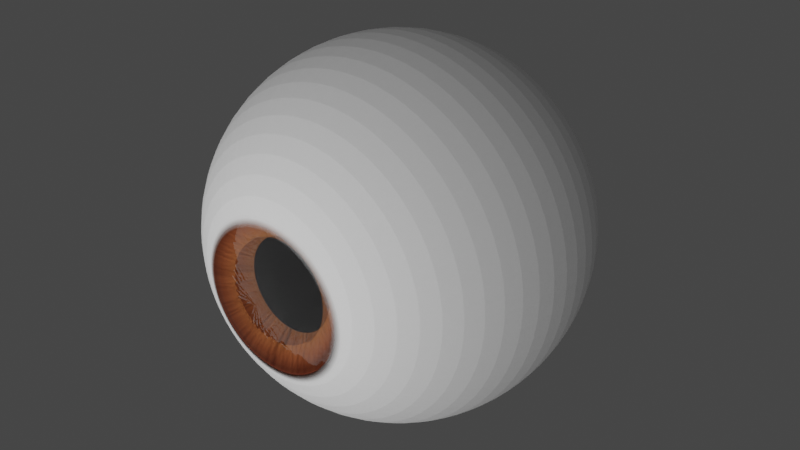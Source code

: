 # Source: 2022.10.07__2.blend  (saved by Blender 3.3.6; exported with 4.5.12 LTS)
import bpy
from mathutils import Matrix  # noqa: F401  (used for matrix-valued properties, if any)

bpy.ops.wm.read_factory_settings(use_empty=True)
scene = bpy.context.scene
scene.name = 'Scene'

# ---- collections
col_collection = bpy.data.collections.new('Collection'); scene.collection.children.link(col_collection)

# ---- materials (node trees are filled in below, after node groups)
mat_eye_outter = bpy.data.materials.new('Eye_Outter')
mat_eye_inner = bpy.data.materials.new('Eye_Inner')
mat_eye_inner.alpha_threshold = 0.0
mat_eye_inner.roughness = 0.5
mat_eye_inner.line_color = (0.0, 0.0, 0.0, 1.0)
mat_eye_black = bpy.data.materials.new('Eye_Black')

# ---- material node trees
mat_eye_outter.use_nodes = True; mat_eye_outter.node_tree.nodes.clear()
_N = mat_eye_outter.node_tree.nodes; _L = mat_eye_outter.node_tree.links
n0 = _N.new('ShaderNodeOutputMaterial'); n0.name = 'Material Output'; n0.location = (357, 306)
n1 = _N.new('ShaderNodeMixShader'); n1.name = 'Mix Shader'; n1.location = (-203, 54)
n2 = _N.new('ShaderNodeBsdfGlass'); n2.name = 'Glass BSDF'; n2.location = (-394, 10)
n2.distribution = 'BECKMANN'
n2.inputs[2].default_value = 1.45
n3 = _N.new('ShaderNodeBsdfTransparent'); n3.name = 'Transparent BSDF'; n3.location = (-384, 113)
n4 = _N.new('ShaderNodeBsdfPrincipled'); n4.name = 'Principled BSDF'; n4.location = (-312, 350)
n4.hide = True
n4.distribution = 'GGX'
n4.subsurface_method = 'RANDOM_WALK_SKIN'
n4.inputs[0].default_value = (1.0, 1.0, 1.0, 1.0)
n4.inputs[3].default_value = 1.45
n4.inputs[27].default_value = (0.0, 0.0, 0.0, 1.0)
n4.inputs[28].default_value = 1.0
n5 = _N.new('ShaderNodeTexCoord'); n5.name = 'Texture Coordinate'; n5.location = (-932, 685)
n6 = _N.new('ShaderNodeMapping'); n6.name = 'Mapping'; n6.location = (-752, 685)
n6.inputs[1].default_value = (-0.5, -0.5, 0.0)
n7 = _N.new('ShaderNodeTexGradient'); n7.name = 'Gradient Texture'; n7.location = (-570, 683)
n7.gradient_type = 'SPHERICAL'
n8 = _N.new('ShaderNodeMixShader'); n8.name = 'Mix Shader.001'; n8.location = (127, 297)
n9 = _N.new('ShaderNodeValToRGB'); n9.name = 'ColorRamp'; n9.location = (-290, 742)
while len(n9.color_ramp.elements) > 1: n9.color_ramp.elements.remove(n9.color_ramp.elements[-1])
n9.color_ramp.elements[0].position = 0.89; n9.color_ramp.elements[0].color = (0.0, 0.0, 0.0, 1.0)
_e = n9.color_ramp.elements.new(0.9); _e.color = (1.0, 1.0, 1.0, 1.0)
_L.new(n2.outputs[0], n1.inputs[2])
_L.new(n3.outputs[0], n1.inputs[1])
_L.new(n1.outputs[0], n8.inputs[2])
_L.new(n4.outputs[0], n8.inputs[1])
_L.new(n9.outputs[0], n8.inputs[0])
_L.new(n7.outputs[0], n9.inputs[0])
_L.new(n6.outputs[0], n7.inputs[0])
_L.new(n5.outputs[2], n6.inputs[0])
_L.new(n8.outputs[0], n0.inputs[0])
n0.is_active_output = True
mat_eye_inner.use_nodes = True; mat_eye_inner.node_tree.nodes.clear()
_N = mat_eye_inner.node_tree.nodes; _L = mat_eye_inner.node_tree.links
n0 = _N.new('ShaderNodeTexCoord'); n0.name = 'Texture Coordinate.001'; n0.location = (-819, 693)
n0.hide = True
n1 = _N.new('ShaderNodeTexGradient'); n1.name = 'Gradient Texture.001'; n1.location = (-452, 611)
n1.gradient_type = 'SPHERICAL'
n2 = _N.new('ShaderNodeValToRGB'); n2.name = 'ColorRamp.001'; n2.location = (-179, 654)
while len(n2.color_ramp.elements) > 1: n2.color_ramp.elements.remove(n2.color_ramp.elements[-1])
n2.color_ramp.elements[0].position = 0.3318; n2.color_ramp.elements[0].color = (1.0, 0.2201, 0.1039, 1.0)
_e = n2.color_ramp.elements.new(0.7273); _e.color = (0.1801, 0.07499, 0.01845, 1.0)
n3 = _N.new('ShaderNodeTexNoise'); n3.name = 'Noise Texture'; n3.location = (-217, 200)
n3.inputs[2].default_value = 68.3
n4 = _N.new('ShaderNodeTexCoord'); n4.name = 'Texture Coordinate'; n4.location = (-814, 275)
n4.hide = True
n5 = _N.new('ShaderNodeTexGradient'); n5.name = 'Gradient Texture'; n5.location = (-446, 193)
n5.gradient_type = 'RADIAL'
n6 = _N.new('ShaderNodeValToRGB'); n6.name = 'ColorRamp'; n6.location = (-15, 208)
while len(n6.color_ramp.elements) > 1: n6.color_ramp.elements.remove(n6.color_ramp.elements[-1])
n6.color_ramp.elements[0].position = 0.2636; n6.color_ramp.elements[0].color = (0.0, 0.0, 0.0, 1.0)
_e = n6.color_ramp.elements.new(0.7273); _e.color = (1.0, 1.0, 1.0, 1.0)
n7 = _N.new('ShaderNodeMapping'); n7.name = 'Mapping'; n7.location = (-634, 275)
n7.inputs[1].default_value = (-0.5, -0.5, 0.0)
n8 = _N.new('ShaderNodeTexCoord'); n8.name = 'Texture Coordinate.002'; n8.location = (-823, -130)
n8.hide = True
n9 = _N.new('ShaderNodeMapping'); n9.name = 'Mapping.002'; n9.location = (-643, -130)
n9.inputs[1].default_value = (-0.5, -0.5, 0.0)
n10 = _N.new('ShaderNodeMapping'); n10.name = 'Mapping.001'; n10.location = (-639, 693)
n10.inputs[1].default_value = (-0.5, -0.5, 0.0)
n11 = _N.new('ShaderNodeMix'); n11.name = 'Mix'; n11.location = (271, 480)
n11.data_type = 'RGBA'
n11.blend_type = 'OVERLAY'
n12 = _N.new('ShaderNodeTexGradient'); n12.name = 'Gradient Texture.002'; n12.location = (-456, -211)
n12.gradient_type = 'SPHERICAL'
n13 = _N.new('ShaderNodeValToRGB'); n13.name = 'ColorRamp.002'; n13.location = (-226, -187)
while len(n13.color_ramp.elements) > 1: n13.color_ramp.elements.remove(n13.color_ramp.elements[-1])
n13.color_ramp.elements[0].position = 0.5392; n13.color_ramp.elements[0].color = (0.0, 0.0, 0.0, 1.0)
_e = n13.color_ramp.elements.new(0.75); _e.color = (1.0, 1.0, 1.0, 1.0)
n14 = _N.new('ShaderNodeMix'); n14.name = 'Mix.001'; n14.location = (445, 19)
n14.data_type = 'RGBA'
n14.blend_type = 'MULTIPLY'
n14.inputs[0].default_value = 0.9
n15 = _N.new('ShaderNodeOutputMaterial'); n15.name = 'Material Output'; n15.location = (891, 187)
_L.new(n5.outputs[0], n3.inputs[0])
_L.new(n3.outputs[0], n6.inputs[0])
_L.new(n7.outputs[0], n5.inputs[0])
_L.new(n4.outputs[2], n7.inputs[0])
_L.new(n10.outputs[0], n1.inputs[0])
_L.new(n0.outputs[2], n10.inputs[0])
_L.new(n1.outputs[0], n2.inputs[0])
_L.new(n6.outputs[0], n11.inputs[7])
_L.new(n2.outputs[0], n11.inputs[6])
_L.new(n9.outputs[0], n12.inputs[0])
_L.new(n8.outputs[2], n9.inputs[0])
_L.new(n12.outputs[0], n13.inputs[0])
_L.new(n11.outputs[2], n14.inputs[6])
_L.new(n13.outputs[0], n14.inputs[7])
_L.new(n14.outputs[2], n15.inputs[0])
n15.is_active_output = True
mat_eye_black.use_nodes = True; mat_eye_black.node_tree.nodes.clear()
_N = mat_eye_black.node_tree.nodes; _L = mat_eye_black.node_tree.links
n0 = _N.new('ShaderNodeOutputMaterial'); n0.name = 'Material Output'; n0.location = (158, 313)
n0.is_active_output = True

# ---- world
world_world = bpy.data.worlds.new('World'); scene.world = world_world
world_world.use_nodes = True; world_world.node_tree.nodes.clear()
_N = world_world.node_tree.nodes; _L = world_world.node_tree.links
n0 = _N.new('ShaderNodeOutputWorld'); n0.name = 'World Output'; n0.location = (300, 300)
n1 = _N.new('ShaderNodeBackground'); n1.name = 'Background'; n1.location = (10, 300)
n1.inputs[0].default_value = (0.05088, 0.05088, 0.05088, 1.0)
_L.new(n1.outputs[0], n0.inputs[0])
n0.is_active_output = True
world_world.color = (0.05088, 0.05088, 0.05088)
world_world.use_sun_shadow = False
world_world.sun_shadow_jitter_overblur = 0.0

# ---- lights
light_point = bpy.data.lights.new('Point', 'POINT')
light_point.transmission_factor = 0.0
light_point.energy = 1000.0
light_point.shadow_soft_size = 5.0
light_point.shadow_maximum_resolution = 0.006
light_point.use_absolute_resolution = True

# ---- meshes
me_sphere = bpy.data.meshes.new('Sphere')
me_sphere.from_pydata([(0.0, 0.5556, 0.8315), (0.0, 0.8315, 0.5556), (0.0, 0.9808, 0.1951), (0.0, 1.0, 0.0), (0.0, 0.9808, -0.1951), (0.0, 0.8315, -0.5556), (0.03806, 0.1913, 0.9808), (0.07466, 0.3753, 0.9239), (0.1084, 0.5449, 0.8315), (0.1379, 0.6935, 0.7071), (0.1622, 0.8155, 0.5556), (0.1802, 0.9061, 0.3827), (0.1913, 0.9619, 0.1951), (0.1951, 0.9808, 0.0), (0.1913, 0.9619, -0.1951), (0.1802, 0.9061, -0.3827), (0.1622, 0.8155, -0.5556), (0.1379, 0.6935, -0.7071), (0.1084, 0.5449, -0.8315), (0.07466, 0.3753, -0.9239), (0.03806, 0.1913, -0.9808), (0.07466, 0.1802, 0.9808), (0.1464, 0.3536, 0.9239), (0.2126, 0.5133, 0.8315), (0.2706, 0.6533, 0.7071), (0.3182, 0.7682, 0.5556), (0.3536, 0.8536, 0.3827), (0.3753, 0.9061, 0.1951), (0.3827, 0.9239, 0.0), (0.3753, 0.9061, -0.1951), (0.3536, 0.8536, -0.3827), (0.3182, 0.7682, -0.5556), (0.2706, 0.6533, -0.7071), (0.2126, 0.5133, -0.8315), (0.1464, 0.3536, -0.9239), (0.07466, 0.1802, -0.9808), (0.1084, 0.1622, 0.9808), (0.2126, 0.3182, 0.9239), (0.3087, 0.4619, 0.8315), (0.3928, 0.5879, 0.7071), (0.4619, 0.6913, 0.5556), (0.5133, 0.7682, 0.3827), (0.5449, 0.8155, 0.1951), (0.5556, 0.8315, 0.0), (0.5449, 0.8155, -0.1951), (0.5133, 0.7682, -0.3827), (0.4619, 0.6913, -0.5556), (0.3928, 0.5879, -0.7071), (0.3087, 0.4619, -0.8315), (0.2126, 0.3182, -0.9239), (0.1084, 0.1622, -0.9808), (0.1379, 0.1379, 0.9808), (0.2706, 0.2706, 0.9239), (0.3928, 0.3928, 0.8315), (0.5, 0.5, 0.7071), (0.5879, 0.5879, 0.5556), (0.6533, 0.6533, 0.3827), (0.6935, 0.6935, 0.1951), (0.7071, 0.7071, 0.0), (0.6935, 0.6935, -0.1951), (0.6533, 0.6533, -0.3827), (0.5879, 0.5879, -0.5556), (0.5, 0.5, -0.7071), (0.3928, 0.3928, -0.8315), (0.2706, 0.2706, -0.9239), (0.1379, 0.1379, -0.9808), (0.1622, 0.1084, 0.9808), (0.3182, 0.2126, 0.9239), (0.4619, 0.3087, 0.8315), (0.5879, 0.3928, 0.7071), (0.6913, 0.4619, 0.5556), (0.7682, 0.5133, 0.3827), (0.8155, 0.5449, 0.1951), (0.8315, 0.5556, 0.0), (0.8155, 0.5449, -0.1951), (0.7682, 0.5133, -0.3827), (0.6913, 0.4619, -0.5556), (0.5879, 0.3928, -0.7071), (0.4619, 0.3087, -0.8315), (0.3182, 0.2126, -0.9239), (0.1622, 0.1084, -0.9808), (0.0, 0.0, 1.0), (0.1802, 0.07466, 0.9808), (0.3536, 0.1464, 0.9239), (0.5133, 0.2126, 0.8315), (0.6533, 0.2706, 0.7071), (0.7682, 0.3182, 0.5556), (0.8536, 0.3536, 0.3827), (0.9061, 0.3753, 0.1951), (0.9239, 0.3827, 0.0), (0.9061, 0.3753, -0.1951), (0.8536, 0.3536, -0.3827), (0.7682, 0.3182, -0.5556), (0.6533, 0.2706, -0.7071), (0.5133, 0.2126, -0.8315), (0.3536, 0.1464, -0.9239), (0.1802, 0.07466, -0.9808), (0.1913, 0.03806, 0.9808), (0.3753, 0.07466, 0.9239), (0.5449, 0.1084, 0.8315), (0.6935, 0.1379, 0.7071), (0.8155, 0.1622, 0.5556), (0.9061, 0.1802, 0.3827), (0.9619, 0.1913, 0.1951), (0.9808, 0.1951, 0.0), (0.9619, 0.1913, -0.1951), (0.9061, 0.1802, -0.3827), (0.8155, 0.1622, -0.5556), (0.6935, 0.1379, -0.7071), (0.5449, 0.1084, -0.8315), (0.3753, 0.07466, -0.9239), (0.1913, 0.03806, -0.9808), (0.1951, -1.118e-08, 0.9808), (0.3827, -2.235e-08, 0.9239), (0.5556, -5.215e-08, 0.8315), (0.7071, 1.49e-08, 0.7071), (0.8315, -8.941e-08, 0.5556), (0.9239, 4.47e-08, 0.3827), (0.9808, -8.941e-08, 0.1951), (1.0, -1.639e-07, 0.0), (0.9808, -8.941e-08, -0.1951), (0.9239, 4.47e-08, -0.3827), (0.8315, -8.941e-08, -0.5556), (0.7071, 1.49e-08, -0.7071), (0.5556, -5.215e-08, -0.8315), (0.3827, -2.235e-08, -0.9239), (0.1951, -1.118e-08, -0.9808), (0.1913, -0.03806, 0.9808), (0.3753, -0.07466, 0.9239), (0.5449, -0.1084, 0.8315), (0.6935, -0.1379, 0.7071), (0.8155, -0.1622, 0.5556), (0.9061, -0.1802, 0.3827), (0.9619, -0.1913, 0.1951), (0.9808, -0.1951, 0.0), (0.9619, -0.1913, -0.1951), (0.9061, -0.1802, -0.3827), (0.8155, -0.1622, -0.5556), (0.6935, -0.1379, -0.7071), (0.5449, -0.1084, -0.8315), (0.3753, -0.07466, -0.9239), (0.1913, -0.03806, -0.9808), (0.1802, -0.07466, 0.9808), (0.3536, -0.1464, 0.9239), (0.5133, -0.2126, 0.8315), (0.6533, -0.2706, 0.7071), (0.7682, -0.3182, 0.5556), (0.8536, -0.3536, 0.3827), (0.9061, -0.3753, 0.1951), (0.9239, -0.3827, 0.0), (0.9061, -0.3753, -0.1951), (0.8536, -0.3536, -0.3827), (0.7682, -0.3182, -0.5556), (0.6533, -0.2706, -0.7071), (0.5133, -0.2126, -0.8315), (0.3536, -0.1464, -0.9239), (0.1802, -0.07466, -0.9808), (0.1622, -0.1084, 0.9808), (0.3182, -0.2126, 0.9239), (0.4619, -0.3087, 0.8315), (0.5879, -0.3928, 0.7071), (0.6913, -0.4619, 0.5556), (0.7682, -0.5133, 0.3827), (0.8155, -0.5449, 0.1951), (0.8315, -0.5556, 0.0), (0.8155, -0.5449, -0.1951), (0.7682, -0.5133, -0.3827), (0.6913, -0.4619, -0.5556), (0.5879, -0.3928, -0.7071), (0.4619, -0.3087, -0.8315), (0.3182, -0.2126, -0.9239), (0.1622, -0.1084, -0.9808), (0.1379, -0.1379, 0.9808), (0.2706, -0.2706, 0.9239), (0.3928, -0.3928, 0.8315), (0.5, -0.5, 0.7071), (0.5879, -0.5879, 0.5556), (0.6533, -0.6533, 0.3827), (0.6935, -0.6935, 0.1951), (0.7071, -0.7071, 0.0), (0.6935, -0.6935, -0.1951), (0.6533, -0.6533, -0.3827), (0.5879, -0.5879, -0.5556), (0.5, -0.5, -0.7071), (0.3928, -0.3928, -0.8315), (0.2706, -0.2706, -0.9239), (0.1379, -0.1379, -0.9808), (0.1084, -0.1622, 0.9808), (0.2126, -0.3182, 0.9239), (0.3087, -0.4619, 0.8315), (0.3928, -0.5879, 0.7071), (0.4619, -0.6913, 0.5556), (0.5133, -0.7682, 0.3827), (0.5449, -0.8155, 0.1951), (0.5556, -0.8315, 0.0), (0.5449, -0.8155, -0.1951), (0.5133, -0.7682, -0.3827), (0.4619, -0.6913, -0.5556), (0.3928, -0.5879, -0.7071), (0.3087, -0.4619, -0.8315), (0.2126, -0.3182, -0.9239), (0.1084, -0.1622, -0.9808), (0.07466, -0.1802, 0.9808), (0.1464, -0.3536, 0.9239), (0.2126, -0.5133, 0.8315), (0.2706, -0.6533, 0.7071), (0.3182, -0.7682, 0.5556), (0.3536, -0.8536, 0.3827), (0.3753, -0.9061, 0.1951), (0.3827, -0.9239, 0.0), (0.3753, -0.9061, -0.1951), (0.3536, -0.8536, -0.3827), (0.3182, -0.7682, -0.5556), (0.2706, -0.6533, -0.7071), (0.2126, -0.5133, -0.8315), (0.1464, -0.3536, -0.9239), (0.07466, -0.1802, -0.9808), (0.03806, -0.1913, 0.9808), (0.07466, -0.3753, 0.9239), (0.1084, -0.5449, 0.8315), (0.1379, -0.6935, 0.7071), (0.1622, -0.8155, 0.5556), (0.1802, -0.9061, 0.3827), (0.1913, -0.9619, 0.1951), (0.1951, -0.9808, 0.0), (0.1913, -0.9619, -0.1951), (0.1802, -0.9061, -0.3827), (0.1622, -0.8155, -0.5556), (0.1379, -0.6935, -0.7071), (0.1084, -0.5449, -0.8315), (0.07466, -0.3753, -0.9239), (0.03806, -0.1913, -0.9808), (-7.451e-09, -0.1951, 0.9808), (-5.215e-08, -0.3827, 0.9239), (-9.686e-08, -0.5556, 0.8315), (-1.49e-08, -0.7071, 0.7071), (-1.043e-07, -0.8315, 0.5556), (2.98e-08, -0.9239, 0.3827), (-1.341e-07, -0.9808, 0.1951), (-3.278e-07, -1.0, 0.0), (-1.341e-07, -0.9808, -0.1951), (2.98e-08, -0.9239, -0.3827), (-1.043e-07, -0.8315, -0.5556), (-1.49e-08, -0.7071, -0.7071), (-9.686e-08, -0.5556, -0.8315), (-5.215e-08, -0.3827, -0.9239), (-7.451e-09, -0.1951, -0.9808), (-0.03806, -0.1913, 0.9808), (-0.07466, -0.3753, 0.9239), (-0.1084, -0.5449, 0.8315), (-0.1379, -0.6935, 0.7071), (-0.1622, -0.8155, 0.5556), (-0.1802, -0.9061, 0.3827), (-0.1913, -0.9619, 0.1951), (-0.1951, -0.9808, 0.0), (-0.1913, -0.9619, -0.1951), (-0.1802, -0.9061, -0.3827), (-0.1622, -0.8155, -0.5556), (-0.1379, -0.6935, -0.7071), (-0.1084, -0.5449, -0.8315), (-0.07466, -0.3753, -0.9239), (-0.03806, -0.1913, -0.9808), (-0.07466, -0.1802, 0.9808), (-0.1464, -0.3536, 0.9239), (-0.2126, -0.5133, 0.8315), (-0.2706, -0.6533, 0.7071), (-0.3182, -0.7682, 0.5556), (-0.3536, -0.8536, 0.3827), (-0.3753, -0.9061, 0.1951), (-0.3827, -0.9239, 0.0), (-0.3753, -0.9061, -0.1951), (-0.3536, -0.8536, -0.3827), (-0.3182, -0.7682, -0.5556), (-0.2706, -0.6533, -0.7071), (-0.2126, -0.5133, -0.8315), (-0.1464, -0.3536, -0.9239), (-0.07466, -0.1802, -0.9808), (-0.1084, -0.1622, 0.9808), (-0.2126, -0.3182, 0.9239), (-0.3087, -0.4619, 0.8315), (-0.3928, -0.5879, 0.7071), (-0.4619, -0.6913, 0.5556), (-0.5133, -0.7682, 0.3827), (-0.5449, -0.8155, 0.1951), (-0.5556, -0.8315, 0.0), (-0.5449, -0.8155, -0.1951), (-0.5133, -0.7682, -0.3827), (-0.4619, -0.6913, -0.5556), (-0.3928, -0.5879, -0.7071), (-0.3087, -0.4619, -0.8315), (-0.2126, -0.3182, -0.9239), (-0.1084, -0.1622, -0.9808), (-0.1379, -0.1379, 0.9808), (-0.2706, -0.2706, 0.9239), (-0.3928, -0.3928, 0.8315), (-0.5, -0.5, 0.7071), (-0.5879, -0.5879, 0.5556), (-0.6533, -0.6533, 0.3827), (-0.6935, -0.6935, 0.1951), (-0.7071, -0.7071, 0.0), (-0.6935, -0.6935, -0.1951), (-0.6533, -0.6533, -0.3827), (-0.5879, -0.5879, -0.5556), (-0.5, -0.5, -0.7071), (-0.3928, -0.3928, -0.8315), (-0.2706, -0.2706, -0.9239), (-0.1379, -0.1379, -0.9808), (0.0, 0.0, -1.0), (-0.1622, -0.1084, 0.9808), (-0.3182, -0.2126, 0.9239), (-0.4619, -0.3087, 0.8315), (-0.5879, -0.3928, 0.7071), (-0.6913, -0.4619, 0.5556), (-0.7682, -0.5133, 0.3827), (-0.8155, -0.5449, 0.1951), (-0.8315, -0.5556, 0.0), (-0.8155, -0.5449, -0.1951), (-0.7682, -0.5133, -0.3827), (-0.6913, -0.4619, -0.5556), (-0.5879, -0.3928, -0.7071), (-0.4619, -0.3087, -0.8315), (-0.3182, -0.2126, -0.9239), (-0.1622, -0.1084, -0.9808), (-0.1802, -0.07466, 0.9808), (-0.3536, -0.1464, 0.9239), (-0.5133, -0.2126, 0.8315), (-0.6533, -0.2706, 0.7071), (-0.7682, -0.3182, 0.5556), (-0.8536, -0.3536, 0.3827), (-0.9061, -0.3753, 0.1951), (-0.9239, -0.3827, 0.0), (-0.9061, -0.3753, -0.1951), (-0.8536, -0.3536, -0.3827), (-0.7682, -0.3182, -0.5556), (-0.6533, -0.2706, -0.7071), (-0.5133, -0.2126, -0.8315), (-0.3536, -0.1464, -0.9239), (-0.1802, -0.07466, -0.9808), (-0.1913, -0.03806, 0.9808), (-0.3753, -0.07466, 0.9239), (-0.5449, -0.1084, 0.8315), (-0.6935, -0.1379, 0.7071), (-0.8155, -0.1622, 0.5556), (-0.9061, -0.1802, 0.3827), (-0.9619, -0.1913, 0.1951), (-0.9808, -0.1951, 0.0), (-0.9619, -0.1913, -0.1951), (-0.9061, -0.1802, -0.3827), (-0.8155, -0.1622, -0.5556), (-0.6935, -0.1379, -0.7071), (-0.5449, -0.1084, -0.8315), (-0.3753, -0.07466, -0.9239), (-0.1913, -0.03806, -0.9808), (-0.1951, 1.863e-08, 0.9808), (-0.3827, 5.215e-08, 0.9239), (-0.5556, 1.49e-07, 0.8315), (-0.7071, 2.98e-08, 0.7071), (-0.8315, 1.639e-07, 0.5556), (-0.9239, 1.49e-08, 0.3827), (-0.9808, 2.682e-07, 0.1951), (-1.0, 4.47e-07, 0.0), (-0.9808, 2.682e-07, -0.1951), (-0.9239, 1.49e-08, -0.3827), (-0.8315, 1.639e-07, -0.5556), (-0.7071, 2.98e-08, -0.7071), (-0.5556, 1.49e-07, -0.8315), (-0.3827, 5.215e-08, -0.9239), (-0.1951, 1.863e-08, -0.9808), (-0.1913, 0.03806, 0.9808), (-0.3753, 0.07466, 0.9239), (-0.5449, 0.1084, 0.8315), (-0.6935, 0.1379, 0.7071), (-0.8155, 0.1622, 0.5556), (-0.9061, 0.1802, 0.3827), (-0.9619, 0.1913, 0.1951), (-0.9808, 0.1951, 0.0), (-0.9619, 0.1913, -0.1951), (-0.9061, 0.1802, -0.3827), (-0.8155, 0.1622, -0.5556), (-0.6935, 0.1379, -0.7071), (-0.5449, 0.1084, -0.8315), (-0.3753, 0.07466, -0.9239), (-0.1913, 0.03806, -0.9808), (-0.1802, 0.07466, 0.9808), (-0.3536, 0.1464, 0.9239), (-0.5133, 0.2126, 0.8315), (-0.6533, 0.2706, 0.7071), (-0.7682, 0.3182, 0.5556), (-0.8536, 0.3536, 0.3827), (-0.9061, 0.3753, 0.1951), (-0.9239, 0.3827, 0.0), (-0.9061, 0.3753, -0.1951), (-0.8536, 0.3536, -0.3827), (-0.7682, 0.3182, -0.5556), (-0.6533, 0.2706, -0.7071), (-0.5133, 0.2126, -0.8315), (-0.3536, 0.1464, -0.9239), (-0.1802, 0.07466, -0.9808), (-0.1622, 0.1084, 0.9808), (-0.3182, 0.2126, 0.9239), (-0.4619, 0.3087, 0.8315), (-0.5879, 0.3928, 0.7071), (-0.6913, 0.4619, 0.5556), (-0.7682, 0.5133, 0.3827), (-0.8155, 0.5449, 0.1951), (-0.8315, 0.5556, 0.0), (-0.8155, 0.5449, -0.1951), (-0.7682, 0.5133, -0.3827), (-0.6913, 0.4619, -0.5556), (-0.5879, 0.3928, -0.7071), (-0.4619, 0.3087, -0.8315), (-0.3182, 0.2126, -0.9239), (-0.1622, 0.1084, -0.9808), (-0.1379, 0.1379, 0.9808), (-0.2706, 0.2706, 0.9239), (-0.3928, 0.3928, 0.8315), (-0.5, 0.5, 0.7071), (-0.5879, 0.5879, 0.5556), (-0.6533, 0.6533, 0.3827), (-0.6935, 0.6935, 0.1951), (-0.7071, 0.7071, 0.0), (-0.6935, 0.6935, -0.1951), (-0.6533, 0.6533, -0.3827), (-0.5879, 0.5879, -0.5556), (-0.5, 0.5, -0.7071), (-0.3928, 0.3928, -0.8315), (-0.2706, 0.2706, -0.9239), (-0.1379, 0.1379, -0.9808), (-0.1084, 0.1622, 0.9808), (-0.2126, 0.3182, 0.9239), (-0.3087, 0.4619, 0.8315), (-0.3928, 0.5879, 0.7071), (-0.4619, 0.6913, 0.5556), (-0.5133, 0.7682, 0.3827), (-0.5449, 0.8155, 0.1951), (-0.5556, 0.8315, 0.0), (-0.5449, 0.8155, -0.1951), (-0.5133, 0.7682, -0.3827), (-0.4619, 0.6913, -0.5556), (-0.3928, 0.5879, -0.7071), (-0.3087, 0.4619, -0.8315), (-0.2126, 0.3182, -0.9239), (-0.1084, 0.1622, -0.9808), (-0.07466, 0.1802, 0.9808), (-0.1464, 0.3536, 0.9239), (-0.2126, 0.5133, 0.8315), (-0.2706, 0.6533, 0.7071), (-0.3182, 0.7682, 0.5556), (-0.3536, 0.8536, 0.3827), (-0.3753, 0.9061, 0.1951), (-0.3827, 0.9239, 0.0), (-0.3753, 0.9061, -0.1951), (-0.3536, 0.8536, -0.3827), (-0.3182, 0.7682, -0.5556), (-0.2706, 0.6533, -0.7071), (-0.2126, 0.5133, -0.8315), (-0.1464, 0.3536, -0.9239), (-0.07466, 0.1802, -0.9808), (-0.03806, 0.1913, 0.9808), (-0.07466, 0.3753, 0.9239), (-0.1084, 0.5449, 0.8315), (-0.1379, 0.6935, 0.7071), (-0.1622, 0.8155, 0.5556), (-0.1802, 0.9061, 0.3827), (-0.1913, 0.9619, 0.1951), (-0.1951, 0.9808, 0.0), (-0.1913, 0.9619, -0.1951), (-0.1802, 0.9061, -0.3827), (-0.1622, 0.8155, -0.5556), (-0.1379, 0.6935, -0.7071), (-0.1084, 0.5449, -0.8315), (-0.07466, 0.3753, -0.9239), (-0.03806, 0.1913, -0.9808), (1.49e-08, 0.1951, 0.9808), (6.706e-08, 0.3827, 0.9239), (8.941e-08, 0.7071, 0.7071), (5.96e-08, 0.9239, 0.3827), (5.96e-08, 0.9239, -0.3827), (8.941e-08, 0.7071, -0.7071), (2.161e-07, 0.5556, -0.8315), (6.706e-08, 0.3827, -0.9239), (1.49e-08, 0.1951, -0.9808)], [], [(307, 481, 20), (4, 3, 13, 14), (474, 473, 6, 7), (477, 4, 14, 15), (0, 474, 7, 8), (5, 477, 15, 16), (475, 0, 8, 9), (478, 5, 16, 17), (1, 475, 9, 10), (479, 478, 17, 18), (476, 1, 10, 11), (480, 479, 18, 19), (2, 476, 11, 12), (481, 480, 19, 20), (3, 2, 12, 13), (473, 81, 6), (20, 19, 34, 35), (13, 12, 27, 28), (6, 81, 21), (307, 20, 35), (14, 13, 28, 29), (7, 6, 21, 22), (15, 14, 29, 30), (8, 7, 22, 23), (16, 15, 30, 31), (9, 8, 23, 24), (17, 16, 31, 32), (10, 9, 24, 25), (18, 17, 32, 33), (11, 10, 25, 26), (19, 18, 33, 34), (12, 11, 26, 27), (24, 23, 38, 39), (32, 31, 46, 47), (25, 24, 39, 40), (33, 32, 47, 48), (26, 25, 40, 41), (34, 33, 48, 49), (27, 26, 41, 42), (35, 34, 49, 50), (28, 27, 42, 43), (21, 81, 36), (307, 35, 50), (29, 28, 43, 44), (22, 21, 36, 37), (30, 29, 44, 45), (23, 22, 37, 38), (31, 30, 45, 46), (43, 42, 57, 58), (36, 81, 51), (307, 50, 65), (44, 43, 58, 59), (37, 36, 51, 52), (45, 44, 59, 60), (38, 37, 52, 53), (46, 45, 60, 61), (39, 38, 53, 54), (47, 46, 61, 62), (40, 39, 54, 55), (48, 47, 62, 63), (41, 40, 55, 56), (49, 48, 63, 64), (42, 41, 56, 57), (50, 49, 64, 65), (62, 61, 76, 77), (55, 54, 69, 70), (63, 62, 77, 78), (56, 55, 70, 71), (64, 63, 78, 79), (57, 56, 71, 72), (65, 64, 79, 80), (58, 57, 72, 73), (51, 81, 66), (307, 65, 80), (59, 58, 73, 74), (52, 51, 66, 67), (60, 59, 74, 75), (53, 52, 67, 68), (61, 60, 75, 76), (54, 53, 68, 69), (307, 80, 96), (74, 73, 89, 90), (67, 66, 82, 83), (75, 74, 90, 91), (68, 67, 83, 84), (76, 75, 91, 92), (69, 68, 84, 85), (77, 76, 92, 93), (70, 69, 85, 86), (78, 77, 93, 94), (71, 70, 86, 87), (79, 78, 94, 95), (72, 71, 87, 88), (80, 79, 95, 96), (73, 72, 88, 89), (66, 81, 82), (94, 93, 108, 109), (87, 86, 101, 102), (95, 94, 109, 110), (88, 87, 102, 103), (96, 95, 110, 111), (89, 88, 103, 104), (82, 81, 97), (307, 96, 111), (90, 89, 104, 105), (83, 82, 97, 98), (91, 90, 105, 106), (84, 83, 98, 99), (92, 91, 106, 107), (85, 84, 99, 100), (93, 92, 107, 108), (86, 85, 100, 101), (98, 97, 112, 113), (106, 105, 120, 121), (99, 98, 113, 114), (107, 106, 121, 122), (100, 99, 114, 115), (108, 107, 122, 123), (101, 100, 115, 116), (109, 108, 123, 124), (102, 101, 116, 117), (110, 109, 124, 125), (103, 102, 117, 118), (111, 110, 125, 126), (104, 103, 118, 119), (97, 81, 112), (307, 111, 126), (105, 104, 119, 120), (117, 116, 131, 132), (125, 124, 139, 140), (118, 117, 132, 133), (126, 125, 140, 141), (119, 118, 133, 134), (112, 81, 127), (307, 126, 141), (120, 119, 134, 135), (113, 112, 127, 128), (121, 120, 135, 136), (114, 113, 128, 129), (122, 121, 136, 137), (115, 114, 129, 130), (123, 122, 137, 138), (116, 115, 130, 131), (124, 123, 138, 139), (136, 135, 150, 151), (129, 128, 143, 144), (137, 136, 151, 152), (130, 129, 144, 145), (138, 137, 152, 153), (131, 130, 145, 146), (139, 138, 153, 154), (132, 131, 146, 147), (140, 139, 154, 155), (133, 132, 147, 148), (141, 140, 155, 156), (134, 133, 148, 149), (127, 81, 142), (307, 141, 156), (135, 134, 149, 150), (128, 127, 142, 143), (155, 154, 169, 170), (148, 147, 162, 163), (156, 155, 170, 171), (149, 148, 163, 164), (142, 81, 157), (307, 156, 171), (150, 149, 164, 165), (143, 142, 157, 158), (151, 150, 165, 166), (144, 143, 158, 159), (152, 151, 166, 167), (145, 144, 159, 160), (153, 152, 167, 168), (146, 145, 160, 161), (154, 153, 168, 169), (147, 146, 161, 162), (159, 158, 173, 174), (167, 166, 181, 182), (160, 159, 174, 175), (168, 167, 182, 183), (161, 160, 175, 176), (169, 168, 183, 184), (162, 161, 176, 177), (170, 169, 184, 185), (163, 162, 177, 178), (171, 170, 185, 186), (164, 163, 178, 179), (157, 81, 172), (307, 171, 186), (165, 164, 179, 180), (158, 157, 172, 173), (166, 165, 180, 181), (178, 177, 192, 193), (186, 185, 200, 201), (179, 178, 193, 194), (172, 81, 187), (307, 186, 201), (180, 179, 194, 195), (173, 172, 187, 188), (181, 180, 195, 196), (174, 173, 188, 189), (182, 181, 196, 197), (175, 174, 189, 190), (183, 182, 197, 198), (176, 175, 190, 191), (184, 183, 198, 199), (177, 176, 191, 192), (185, 184, 199, 200), (197, 196, 211, 212), (190, 189, 204, 205), (198, 197, 212, 213), (191, 190, 205, 206), (199, 198, 213, 214), (192, 191, 206, 207), (200, 199, 214, 215), (193, 192, 207, 208), (201, 200, 215, 216), (194, 193, 208, 209), (187, 81, 202), (307, 201, 216), (195, 194, 209, 210), (188, 187, 202, 203), (196, 195, 210, 211), (189, 188, 203, 204), (216, 215, 230, 231), (209, 208, 223, 224), (202, 81, 217), (307, 216, 231), (210, 209, 224, 225), (203, 202, 217, 218), (211, 210, 225, 226), (204, 203, 218, 219), (212, 211, 226, 227), (205, 204, 219, 220), (213, 212, 227, 228), (206, 205, 220, 221), (214, 213, 228, 229), (207, 206, 221, 222), (215, 214, 229, 230), (208, 207, 222, 223), (228, 227, 242, 243), (221, 220, 235, 236), (229, 228, 243, 244), (222, 221, 236, 237), (230, 229, 244, 245), (223, 222, 237, 238), (231, 230, 245, 246), (224, 223, 238, 239), (217, 81, 232), (307, 231, 246), (225, 224, 239, 240), (218, 217, 232, 233), (226, 225, 240, 241), (219, 218, 233, 234), (227, 226, 241, 242), (220, 219, 234, 235), (232, 81, 247), (307, 246, 261), (240, 239, 254, 255), (233, 232, 247, 248), (241, 240, 255, 256), (234, 233, 248, 249), (242, 241, 256, 257), (235, 234, 249, 250), (243, 242, 257, 258), (236, 235, 250, 251), (244, 243, 258, 259), (237, 236, 251, 252), (245, 244, 259, 260), (238, 237, 252, 253), (246, 245, 260, 261), (239, 238, 253, 254), (251, 250, 265, 266), (259, 258, 273, 274), (252, 251, 266, 267), (260, 259, 274, 275), (253, 252, 267, 268), (261, 260, 275, 276), (254, 253, 268, 269), (247, 81, 262), (307, 261, 276), (255, 254, 269, 270), (248, 247, 262, 263), (256, 255, 270, 271), (249, 248, 263, 264), (257, 256, 271, 272), (250, 249, 264, 265), (258, 257, 272, 273), (270, 269, 284, 285), (263, 262, 277, 278), (271, 270, 285, 286), (264, 263, 278, 279), (272, 271, 286, 287), (265, 264, 279, 280), (273, 272, 287, 288), (266, 265, 280, 281), (274, 273, 288, 289), (267, 266, 281, 282), (275, 274, 289, 290), (268, 267, 282, 283), (276, 275, 290, 291), (269, 268, 283, 284), (262, 81, 277), (307, 276, 291), (289, 288, 303, 304), (282, 281, 296, 297), (290, 289, 304, 305), (283, 282, 297, 298), (291, 290, 305, 306), (284, 283, 298, 299), (277, 81, 292), (307, 291, 306), (285, 284, 299, 300), (278, 277, 292, 293), (286, 285, 300, 301), (279, 278, 293, 294), (287, 286, 301, 302), (280, 279, 294, 295), (288, 287, 302, 303), (281, 280, 295, 296), (293, 292, 308, 309), (301, 300, 316, 317), (294, 293, 309, 310), (302, 301, 317, 318), (295, 294, 310, 311), (303, 302, 318, 319), (296, 295, 311, 312), (304, 303, 319, 320), (297, 296, 312, 313), (305, 304, 320, 321), (298, 297, 313, 314), (306, 305, 321, 322), (299, 298, 314, 315), (292, 81, 308), (307, 306, 322), (300, 299, 315, 316), (313, 312, 327, 328), (321, 320, 335, 336), (314, 313, 328, 329), (322, 321, 336, 337), (315, 314, 329, 330), (308, 81, 323), (307, 322, 337), (316, 315, 330, 331), (309, 308, 323, 324), (317, 316, 331, 332), (310, 309, 324, 325), (318, 317, 332, 333), (311, 310, 325, 326), (319, 318, 333, 334), (312, 311, 326, 327), (320, 319, 334, 335), (332, 331, 346, 347), (325, 324, 339, 340), (333, 332, 347, 348), (326, 325, 340, 341), (334, 333, 348, 349), (327, 326, 341, 342), (335, 334, 349, 350), (328, 327, 342, 343), (336, 335, 350, 351), (329, 328, 343, 344), (337, 336, 351, 352), (330, 329, 344, 345), (323, 81, 338), (307, 337, 352), (331, 330, 345, 346), (324, 323, 338, 339), (351, 350, 365, 366), (344, 343, 358, 359), (352, 351, 366, 367), (345, 344, 359, 360), (338, 81, 353), (307, 352, 367), (346, 345, 360, 361), (339, 338, 353, 354), (347, 346, 361, 362), (340, 339, 354, 355), (348, 347, 362, 363), (341, 340, 355, 356), (349, 348, 363, 364), (342, 341, 356, 357), (350, 349, 364, 365), (343, 342, 357, 358), (363, 362, 377, 378), (356, 355, 370, 371), (364, 363, 378, 379), (357, 356, 371, 372), (365, 364, 379, 380), (358, 357, 372, 373), (366, 365, 380, 381), (359, 358, 373, 374), (367, 366, 381, 382), (360, 359, 374, 375), (353, 81, 368), (307, 367, 382), (361, 360, 375, 376), (354, 353, 368, 369), (362, 361, 376, 377), (355, 354, 369, 370), (382, 381, 396, 397), (375, 374, 389, 390), (368, 81, 383), (307, 382, 397), (376, 375, 390, 391), (369, 368, 383, 384), (377, 376, 391, 392), (370, 369, 384, 385), (378, 377, 392, 393), (371, 370, 385, 386), (379, 378, 393, 394), (372, 371, 386, 387), (380, 379, 394, 395), (373, 372, 387, 388), (381, 380, 395, 396), (374, 373, 388, 389), (386, 385, 400, 401), (394, 393, 408, 409), (387, 386, 401, 402), (395, 394, 409, 410), (388, 387, 402, 403), (396, 395, 410, 411), (389, 388, 403, 404), (397, 396, 411, 412), (390, 389, 404, 405), (383, 81, 398), (307, 397, 412), (391, 390, 405, 406), (384, 383, 398, 399), (392, 391, 406, 407), (385, 384, 399, 400), (393, 392, 407, 408), (405, 404, 419, 420), (398, 81, 413), (307, 412, 427), (406, 405, 420, 421), (399, 398, 413, 414), (407, 406, 421, 422), (400, 399, 414, 415), (408, 407, 422, 423), (401, 400, 415, 416), (409, 408, 423, 424), (402, 401, 416, 417), (410, 409, 424, 425), (403, 402, 417, 418), (411, 410, 425, 426), (404, 403, 418, 419), (412, 411, 426, 427), (424, 423, 438, 439), (417, 416, 431, 432), (425, 424, 439, 440), (418, 417, 432, 433), (426, 425, 440, 441), (419, 418, 433, 434), (427, 426, 441, 442), (420, 419, 434, 435), (413, 81, 428), (307, 427, 442), (421, 420, 435, 436), (414, 413, 428, 429), (422, 421, 436, 437), (415, 414, 429, 430), (423, 422, 437, 438), (416, 415, 430, 431), (428, 81, 443), (307, 442, 457), (436, 435, 450, 451), (429, 428, 443, 444), (437, 436, 451, 452), (430, 429, 444, 445), (438, 437, 452, 453), (431, 430, 445, 446), (439, 438, 453, 454), (432, 431, 446, 447), (440, 439, 454, 455), (433, 432, 447, 448), (441, 440, 455, 456), (434, 433, 448, 449), (442, 441, 456, 457), (435, 434, 449, 450), (447, 446, 461, 462), (455, 454, 469, 470), (448, 447, 462, 463), (456, 455, 470, 471), (449, 448, 463, 464), (457, 456, 471, 472), (450, 449, 464, 465), (443, 81, 458), (307, 457, 472), (451, 450, 465, 466), (444, 443, 458, 459), (452, 451, 466, 467), (445, 444, 459, 460), (453, 452, 467, 468), (446, 445, 460, 461), (454, 453, 468, 469), (466, 465, 3, 4), (459, 458, 473, 474), (467, 466, 4, 477), (460, 459, 474, 0), (468, 467, 477, 5), (461, 460, 0, 475), (469, 468, 5, 478), (462, 461, 475, 1), (470, 469, 478, 479), (463, 462, 1, 476), (471, 470, 479, 480), (464, 463, 476, 2), (472, 471, 480, 481), (465, 464, 2, 3), (458, 81, 473), (307, 472, 481)])
_uv = me_sphere.uv_layers.new(name='UVMap')
_uv.uv.foreach_set('vector', [0.06526, 0.0706, 0.0705, 0.0677, 0.07097, 0.06878, 0.109, 0.04684, 0.1187, 0.04159, 0.1234, 0.05267, 0.1128, 0.05589, 0.4645, 0.3963, 0.4813, 0.4435, 0.4725, 0.4476, 0.4469, 0.4046, 0.1008, 0.05126, 0.109, 0.04684, 0.1128, 0.05589, 0.1039, 0.0586, 0.4474, 0.3475, 0.4645, 0.3963, 0.4469, 0.4046, 0.4207, 0.36, 0.0936, 0.05513, 0.1008, 0.05126, 0.1039, 0.0586, 0.0961, 0.06097, 0.4294, 0.296, 0.4474, 0.3475, 0.4207, 0.36, 0.3932, 0.313, 0.08721, 0.05858, 0.0936, 0.05513, 0.0961, 0.06097, 0.08914, 0.06311, 0.41, 0.2407, 0.4294, 0.296, 0.3932, 0.313, 0.3637, 0.2622, 0.08133, 0.06179, 0.08721, 0.05858, 0.08914, 0.06311, 0.08275, 0.06509, 0.3888, 0.1792, 0.41, 0.2407, 0.3637, 0.2622, 0.3314, 0.2058, 0.07582, 0.06478, 0.08133, 0.06179, 0.08275, 0.06509, 0.07675, 0.06696, 0.3647, 0.1098, 0.3888, 0.1792, 0.3314, 0.2058, 0.2951, 0.142, 0.0705, 0.0677, 0.07582, 0.06478, 0.07675, 0.06696, 0.07097, 0.06878, 0.3371, 0.03131, 0.3647, 0.1098, 0.2951, 0.142, 0.2535, 0.06787, 0.4813, 0.4435, 0.498, 0.4902, 0.4725, 0.4476, 0.07097, 0.06878, 0.07675, 0.06696, 0.07724, 0.06927, 0.07121, 0.06993, 0.2535, 0.06787, 0.2951, 0.142, 0.232, 0.1864, 0.1766, 0.1202, 0.4725, 0.4476, 0.498, 0.4902, 0.4647, 0.4534, 0.06526, 0.0706, 0.07097, 0.06878, 0.07121, 0.06993, 0.1128, 0.05589, 0.1234, 0.05267, 0.1257, 0.06444, 0.1148, 0.06551, 0.4469, 0.4046, 0.4725, 0.4476, 0.4647, 0.4534, 0.4312, 0.4161, 0.1039, 0.0586, 0.1128, 0.05589, 0.1148, 0.06551, 0.1055, 0.0664, 0.4207, 0.36, 0.4469, 0.4046, 0.4312, 0.4161, 0.3969, 0.3774, 0.0961, 0.06097, 0.1039, 0.0586, 0.1055, 0.0664, 0.09739, 0.06719, 0.3932, 0.313, 0.4207, 0.36, 0.3969, 0.3774, 0.3609, 0.3365, 0.08914, 0.06311, 0.0961, 0.06097, 0.09739, 0.06719, 0.09015, 0.06792, 0.3637, 0.2622, 0.3932, 0.313, 0.3609, 0.3365, 0.3223, 0.2921, 0.08275, 0.06509, 0.08914, 0.06311, 0.09015, 0.06792, 0.0835, 0.06861, 0.3314, 0.2058, 0.3637, 0.2622, 0.3223, 0.2921, 0.2798, 0.2427, 0.07675, 0.06696, 0.08275, 0.06509, 0.0835, 0.06861, 0.07724, 0.06927, 0.2951, 0.142, 0.3314, 0.2058, 0.2798, 0.2427, 0.232, 0.1864, 0.3609, 0.3365, 0.3969, 0.3774, 0.3769, 0.3991, 0.3336, 0.3658, 0.09015, 0.06792, 0.09739, 0.06719, 0.09744, 0.07355, 0.0902, 0.07284, 0.3223, 0.2921, 0.3609, 0.3365, 0.3336, 0.3658, 0.2871, 0.3294, 0.0835, 0.06861, 0.09015, 0.06792, 0.0902, 0.07284, 0.08354, 0.07221, 0.2798, 0.2427, 0.3223, 0.2921, 0.2871, 0.3294, 0.2358, 0.2888, 0.07724, 0.06927, 0.0835, 0.06861, 0.08354, 0.07221, 0.07727, 0.07163, 0.232, 0.1864, 0.2798, 0.2427, 0.2358, 0.2888, 0.1779, 0.2422, 0.07121, 0.06993, 0.07724, 0.06927, 0.07727, 0.07163, 0.07123, 0.0711, 0.1766, 0.1202, 0.232, 0.1864, 0.1779, 0.2422, 0.1101, 0.1871, 0.4647, 0.4534, 0.498, 0.4902, 0.4581, 0.4605, 0.06526, 0.0706, 0.07121, 0.06993, 0.07123, 0.0711, 0.1148, 0.06551, 0.1257, 0.06444, 0.1257, 0.07642, 0.1148, 0.07531, 0.4312, 0.4161, 0.4647, 0.4534, 0.4581, 0.4605, 0.4181, 0.4305, 0.1055, 0.0664, 0.1148, 0.06551, 0.1148, 0.07531, 0.1055, 0.07436, 0.3969, 0.3774, 0.4312, 0.4161, 0.4181, 0.4305, 0.3769, 0.3991, 0.09739, 0.06719, 0.1055, 0.0664, 0.1055, 0.07436, 0.09744, 0.07355, 0.1101, 0.1871, 0.1779, 0.2422, 0.1349, 0.3078, 0.0571, 0.2663, 0.4581, 0.4605, 0.498, 0.4902, 0.4531, 0.4689, 0.06526, 0.0706, 0.07123, 0.0711, 0.07101, 0.07226, 0.1148, 0.07531, 0.1257, 0.07642, 0.1234, 0.08814, 0.1129, 0.08491, 0.4181, 0.4305, 0.4581, 0.4605, 0.4531, 0.4689, 0.4079, 0.4471, 0.1055, 0.07436, 0.1148, 0.07531, 0.1129, 0.08491, 0.104, 0.08216, 0.3769, 0.3991, 0.4181, 0.4305, 0.4079, 0.4471, 0.3614, 0.4243, 0.09744, 0.07355, 0.1055, 0.07436, 0.104, 0.08216, 0.09624, 0.07979, 0.3336, 0.3658, 0.3769, 0.3991, 0.3614, 0.4243, 0.3124, 0.3998, 0.0902, 0.07284, 0.09744, 0.07355, 0.09624, 0.07979, 0.08928, 0.07767, 0.2871, 0.3294, 0.3336, 0.3658, 0.3124, 0.3998, 0.2596, 0.373, 0.08354, 0.07221, 0.0902, 0.07284, 0.08928, 0.07767, 0.08287, 0.07575, 0.2358, 0.2888, 0.2871, 0.3294, 0.2596, 0.373, 0.2012, 0.3428, 0.07727, 0.07163, 0.08354, 0.07221, 0.08287, 0.07575, 0.07684, 0.07396, 0.1779, 0.2422, 0.2358, 0.2888, 0.2012, 0.3428, 0.1349, 0.3078, 0.07123, 0.0711, 0.07727, 0.07163, 0.07684, 0.07396, 0.07101, 0.07226, 0.08928, 0.07767, 0.09624, 0.07979, 0.09383, 0.08566, 0.08743, 0.08223, 0.2596, 0.373, 0.3124, 0.3998, 0.2981, 0.4375, 0.2408, 0.4213, 0.08287, 0.07575, 0.08928, 0.07767, 0.08743, 0.08223, 0.08153, 0.07909, 0.2012, 0.3428, 0.2596, 0.373, 0.2408, 0.4213, 0.1774, 0.4027, 0.07684, 0.07396, 0.08287, 0.07575, 0.08153, 0.07909, 0.07596, 0.07616, 0.1349, 0.3078, 0.2012, 0.3428, 0.1774, 0.4027, 0.1051, 0.381, 0.07101, 0.07226, 0.07684, 0.07396, 0.07596, 0.07616, 0.07058, 0.07335, 0.0571, 0.2663, 0.1349, 0.3078, 0.1051, 0.381, 0.02003, 0.355, 0.4531, 0.4689, 0.498, 0.4902, 0.4498, 0.478, 0.06526, 0.0706, 0.07101, 0.07226, 0.07058, 0.07335, 0.1129, 0.08491, 0.1234, 0.08814, 0.1188, 0.09916, 0.1091, 0.09394, 0.4079, 0.4471, 0.4531, 0.4689, 0.4498, 0.478, 0.4012, 0.4654, 0.104, 0.08216, 0.1129, 0.08491, 0.1091, 0.09394, 0.101, 0.08951, 0.3614, 0.4243, 0.4079, 0.4471, 0.4012, 0.4654, 0.351, 0.4521, 0.09624, 0.07979, 0.104, 0.08216, 0.101, 0.08951, 0.09383, 0.08566, 0.3124, 0.3998, 0.3614, 0.4243, 0.351, 0.4521, 0.2981, 0.4375, 0.06526, 0.0706, 0.07058, 0.07335, 0.06994, 0.07433, 0.1091, 0.09394, 0.1188, 0.09916, 0.1121, 0.1091, 0.1037, 0.102, 0.4012, 0.4654, 0.4498, 0.478, 0.4483, 0.4876, 0.3982, 0.4848, 0.101, 0.08951, 0.1091, 0.09394, 0.1037, 0.102, 0.09656, 0.09612, 0.351, 0.4521, 0.4012, 0.4654, 0.3982, 0.4848, 0.3462, 0.4814, 0.09383, 0.08566, 0.101, 0.08951, 0.09656, 0.09612, 0.09033, 0.09095, 0.2981, 0.4375, 0.351, 0.4521, 0.3462, 0.4814, 0.2913, 0.4773, 0.08743, 0.08223, 0.09383, 0.08566, 0.09033, 0.09095, 0.08472, 0.08633, 0.2408, 0.4213, 0.2981, 0.4375, 0.2913, 0.4773, 0.2317, 0.4725, 0.08153, 0.07909, 0.08743, 0.08223, 0.08472, 0.08633, 0.07955, 0.0821, 0.1774, 0.4027, 0.2408, 0.4213, 0.2317, 0.4725, 0.1655, 0.4665, 0.07596, 0.07616, 0.08153, 0.07909, 0.07955, 0.0821, 0.07466, 0.07814, 0.1051, 0.381, 0.1774, 0.4027, 0.1655, 0.4665, 0.08991, 0.4592, 0.07058, 0.07335, 0.07596, 0.07616, 0.07466, 0.07814, 0.06994, 0.07433, 0.02003, 0.355, 0.1051, 0.381, 0.08991, 0.4592, 0.000675, 0.45, 0.4498, 0.478, 0.498, 0.4902, 0.4483, 0.4876, 0.07955, 0.0821, 0.08472, 0.08633, 0.08127, 0.08983, 0.07703, 0.08467, 0.1655, 0.4665, 0.2317, 0.4725, 0.2327, 0.5247, 0.1663, 0.5318, 0.07466, 0.07814, 0.07955, 0.0821, 0.07703, 0.08467, 0.07301, 0.07983, 0.08991, 0.4592, 0.1655, 0.4665, 0.1663, 0.5318, 0.09013, 0.5393, 0.06994, 0.07433, 0.07466, 0.07814, 0.07301, 0.07983, 0.06912, 0.07518, 0.000675, 0.45, 0.08991, 0.4592, 0.09013, 0.5393, 0.0001, 0.5477, 0.4483, 0.4876, 0.498, 0.4902, 0.4488, 0.4974, 0.06526, 0.0706, 0.06994, 0.07433, 0.06912, 0.07518, 0.1037, 0.102, 0.1121, 0.1091, 0.1037, 0.1174, 0.09679, 0.1089, 0.3982, 0.4848, 0.4483, 0.4876, 0.4488, 0.4974, 0.3989, 0.5043, 0.09656, 0.09612, 0.1037, 0.102, 0.09679, 0.1089, 0.09096, 0.1017, 0.3462, 0.4814, 0.3982, 0.4848, 0.3989, 0.5043, 0.3472, 0.5111, 0.09033, 0.09095, 0.09656, 0.09612, 0.09096, 0.1017, 0.08586, 0.09545, 0.2913, 0.4773, 0.3462, 0.4814, 0.3472, 0.5111, 0.2924, 0.5179, 0.08472, 0.08633, 0.09033, 0.09095, 0.08586, 0.09545, 0.08127, 0.08983, 0.2317, 0.4725, 0.2913, 0.4773, 0.2924, 0.5179, 0.2327, 0.5247, 0.3989, 0.5043, 0.4488, 0.4974, 0.4511, 0.5069, 0.4035, 0.5234, 0.09096, 0.1017, 0.09679, 0.1089, 0.08868, 0.1143, 0.08438, 0.1061, 0.3472, 0.5111, 0.3989, 0.5043, 0.4035, 0.5234, 0.354, 0.5402, 0.08586, 0.09545, 0.09096, 0.1017, 0.08438, 0.1061, 0.08061, 0.09898, 0.2924, 0.5179, 0.3472, 0.5111, 0.354, 0.5402, 0.3014, 0.5576, 0.08127, 0.08983, 0.08586, 0.09545, 0.08061, 0.09898, 0.07721, 0.09258, 0.2327, 0.5247, 0.2924, 0.5179, 0.3014, 0.5576, 0.244, 0.576, 0.07703, 0.08467, 0.08127, 0.08983, 0.07721, 0.09258, 0.07405, 0.08669, 0.1663, 0.5318, 0.2327, 0.5247, 0.244, 0.576, 0.1798, 0.5961, 0.07301, 0.07983, 0.07703, 0.08467, 0.07405, 0.08669, 0.07106, 0.08116, 0.09013, 0.5393, 0.1663, 0.5318, 0.1798, 0.5961, 0.1061, 0.6185, 0.06912, 0.07518, 0.07301, 0.07983, 0.07106, 0.08116, 0.06815, 0.07584, 0.0001, 0.5477, 0.09013, 0.5393, 0.1061, 0.6185, 0.01867, 0.6445, 0.4488, 0.4974, 0.498, 0.4902, 0.4511, 0.5069, 0.06526, 0.0706, 0.06912, 0.07518, 0.06815, 0.07584, 0.09679, 0.1089, 0.1037, 0.1174, 0.09378, 0.124, 0.08868, 0.1143, 0.1798, 0.5961, 0.244, 0.576, 0.2651, 0.6243, 0.2059, 0.6568, 0.07106, 0.08116, 0.07405, 0.08669, 0.07074, 0.08809, 0.06888, 0.08209, 0.1061, 0.6185, 0.1798, 0.5961, 0.2059, 0.6568, 0.1375, 0.6936, 0.06815, 0.07584, 0.07106, 0.08116, 0.06888, 0.08209, 0.06707, 0.0763, 0.01867, 0.6445, 0.1061, 0.6185, 0.1375, 0.6936, 0.05606, 0.7367, 0.4511, 0.5069, 0.498, 0.4902, 0.4552, 0.5157, 0.06526, 0.0706, 0.06815, 0.07584, 0.06707, 0.0763, 0.08868, 0.1143, 0.09378, 0.124, 0.08279, 0.1285, 0.07968, 0.118, 0.4035, 0.5234, 0.4511, 0.5069, 0.4552, 0.5157, 0.4118, 0.5413, 0.08438, 0.1061, 0.08868, 0.1143, 0.07968, 0.118, 0.07707, 0.1092, 0.354, 0.5402, 0.4035, 0.5234, 0.4118, 0.5413, 0.3664, 0.5675, 0.08061, 0.09898, 0.08438, 0.1061, 0.07707, 0.1092, 0.07477, 0.1014, 0.3014, 0.5576, 0.354, 0.5402, 0.3664, 0.5675, 0.318, 0.5949, 0.07721, 0.09258, 0.08061, 0.09898, 0.07477, 0.1014, 0.07268, 0.09448, 0.244, 0.576, 0.3014, 0.5576, 0.318, 0.5949, 0.2651, 0.6243, 0.07405, 0.08669, 0.07721, 0.09258, 0.07268, 0.09448, 0.07074, 0.08809, 0.07707, 0.1092, 0.07968, 0.118, 0.07015, 0.1199, 0.06931, 0.1107, 0.3664, 0.5675, 0.4118, 0.5413, 0.4233, 0.5572, 0.3839, 0.5918, 0.07477, 0.1014, 0.07707, 0.1092, 0.06931, 0.1107, 0.06857, 0.1027, 0.318, 0.5949, 0.3664, 0.5675, 0.3839, 0.5918, 0.3417, 0.6283, 0.07268, 0.09448, 0.07477, 0.1014, 0.06857, 0.1027, 0.06788, 0.09546, 0.2651, 0.6243, 0.318, 0.5949, 0.3417, 0.6283, 0.2955, 0.6677, 0.07074, 0.08809, 0.07268, 0.09448, 0.06788, 0.09546, 0.06722, 0.08882, 0.2059, 0.6568, 0.2651, 0.6243, 0.2955, 0.6677, 0.2437, 0.7115, 0.06888, 0.08209, 0.07074, 0.08809, 0.06722, 0.08882, 0.06657, 0.08257, 0.1375, 0.6936, 0.2059, 0.6568, 0.2437, 0.7115, 0.1837, 0.7614, 0.06707, 0.0763, 0.06888, 0.08209, 0.06657, 0.08257, 0.06592, 0.07655, 0.05606, 0.7367, 0.1375, 0.6936, 0.1837, 0.7614, 0.1114, 0.8209, 0.4552, 0.5157, 0.498, 0.4902, 0.461, 0.5236, 0.06526, 0.0706, 0.06707, 0.0763, 0.06592, 0.07655, 0.07968, 0.118, 0.08279, 0.1285, 0.07115, 0.1308, 0.07015, 0.1199, 0.4118, 0.5413, 0.4552, 0.5157, 0.461, 0.5236, 0.4233, 0.5572, 0.06657, 0.08257, 0.06722, 0.08882, 0.06363, 0.08885, 0.06421, 0.0826, 0.1837, 0.7614, 0.2437, 0.7115, 0.2918, 0.7577, 0.2432, 0.8185, 0.06592, 0.07655, 0.06657, 0.08257, 0.06421, 0.0826, 0.06475, 0.07656, 0.1114, 0.8209, 0.1837, 0.7614, 0.2432, 0.8185, 0.1838, 0.8938, 0.461, 0.5236, 0.498, 0.4902, 0.4683, 0.5302, 0.06526, 0.0706, 0.06592, 0.07655, 0.06475, 0.07656, 0.07015, 0.1199, 0.07115, 0.1308, 0.0593, 0.1307, 0.06043, 0.1199, 0.4233, 0.5572, 0.461, 0.5236, 0.4683, 0.5302, 0.4378, 0.5706, 0.06931, 0.1107, 0.07015, 0.1199, 0.06043, 0.1199, 0.06141, 0.1107, 0.3839, 0.5918, 0.4233, 0.5572, 0.4378, 0.5706, 0.4059, 0.6123, 0.06857, 0.1027, 0.06931, 0.1107, 0.06141, 0.1107, 0.06225, 0.1027, 0.3417, 0.6283, 0.3839, 0.5918, 0.4059, 0.6123, 0.3717, 0.6565, 0.06788, 0.09546, 0.06857, 0.1027, 0.06225, 0.1027, 0.06298, 0.09548, 0.2955, 0.6677, 0.3417, 0.6283, 0.3717, 0.6565, 0.3341, 0.7044, 0.06722, 0.08882, 0.06788, 0.09546, 0.06298, 0.09548, 0.06363, 0.08885, 0.2437, 0.7115, 0.2955, 0.6677, 0.3341, 0.7044, 0.2918, 0.7577, 0.4059, 0.6123, 0.4378, 0.5706, 0.4547, 0.5808, 0.4316, 0.6281, 0.06225, 0.1027, 0.06141, 0.1107, 0.05367, 0.1092, 0.05605, 0.1015, 0.3717, 0.6565, 0.4059, 0.6123, 0.4316, 0.6281, 0.4067, 0.6783, 0.06298, 0.09548, 0.06225, 0.1027, 0.05605, 0.1015, 0.05817, 0.09455, 0.3341, 0.7044, 0.3717, 0.6565, 0.4067, 0.6783, 0.3792, 0.7328, 0.06363, 0.08885, 0.06298, 0.09548, 0.05817, 0.09455, 0.0601, 0.08818, 0.2918, 0.7577, 0.3341, 0.7044, 0.3792, 0.7328, 0.3483, 0.7937, 0.06421, 0.0826, 0.06363, 0.08885, 0.0601, 0.08818, 0.06189, 0.08216, 0.2432, 0.8185, 0.2918, 0.7577, 0.3483, 0.7937, 0.3125, 0.8635, 0.06475, 0.07656, 0.06421, 0.0826, 0.06189, 0.08216, 0.06359, 0.07635, 0.1838, 0.8938, 0.2432, 0.8185, 0.3125, 0.8635, 0.2714, 0.9468, 0.4683, 0.5302, 0.498, 0.4902, 0.4766, 0.5352, 0.06526, 0.0706, 0.06475, 0.07656, 0.06359, 0.07635, 0.06043, 0.1199, 0.0593, 0.1307, 0.04769, 0.1284, 0.05092, 0.118, 0.4378, 0.5706, 0.4683, 0.5302, 0.4766, 0.5352, 0.4547, 0.5808, 0.06141, 0.1107, 0.06043, 0.1199, 0.05092, 0.118, 0.05367, 0.1092, 0.3125, 0.8635, 0.3483, 0.7937, 0.4107, 0.8177, 0.3892, 0.8937, 0.06359, 0.07635, 0.06189, 0.08216, 0.0597, 0.08128, 0.0625, 0.07591, 0.2714, 0.9468, 0.3125, 0.8635, 0.3892, 0.8937, 0.365, 0.9809, 0.4766, 0.5352, 0.498, 0.4902, 0.4858, 0.5386, 0.06526, 0.0706, 0.06359, 0.07635, 0.0625, 0.07591, 0.05092, 0.118, 0.04769, 0.1284, 0.03678, 0.1238, 0.04197, 0.1142, 0.4547, 0.5808, 0.4766, 0.5352, 0.4858, 0.5386, 0.4733, 0.5876, 0.05367, 0.1092, 0.05092, 0.118, 0.04197, 0.1142, 0.04638, 0.1061, 0.4316, 0.6281, 0.4547, 0.5808, 0.4733, 0.5876, 0.4599, 0.6386, 0.05605, 0.1015, 0.05367, 0.1092, 0.04638, 0.1061, 0.05021, 0.09907, 0.4067, 0.6783, 0.4316, 0.6281, 0.4599, 0.6386, 0.4453, 0.6928, 0.05817, 0.09455, 0.05605, 0.1015, 0.05021, 0.09907, 0.05364, 0.09271, 0.3792, 0.7328, 0.4067, 0.6783, 0.4453, 0.6928, 0.4291, 0.7518, 0.0601, 0.08818, 0.05817, 0.09455, 0.05364, 0.09271, 0.05677, 0.08683, 0.3483, 0.7937, 0.3792, 0.7328, 0.4291, 0.7518, 0.4107, 0.8177, 0.06189, 0.08216, 0.0601, 0.08818, 0.05677, 0.08683, 0.0597, 0.08128, 0.05021, 0.09907, 0.04638, 0.1061, 0.03982, 0.1018, 0.04496, 0.09558, 0.4453, 0.6928, 0.4599, 0.6386, 0.4897, 0.6432, 0.4862, 0.6993, 0.05364, 0.09271, 0.05021, 0.09907, 0.04496, 0.09558, 0.04955, 0.09001, 0.4291, 0.7518, 0.4453, 0.6928, 0.4862, 0.6993, 0.4819, 0.7605, 0.05677, 0.08683, 0.05364, 0.09271, 0.04955, 0.09001, 0.05377, 0.08486, 0.4107, 0.8177, 0.4291, 0.7518, 0.4819, 0.7605, 0.4769, 0.8289, 0.0597, 0.08128, 0.05677, 0.08683, 0.05377, 0.08486, 0.05773, 0.07999, 0.3892, 0.8937, 0.4107, 0.8177, 0.4769, 0.8289, 0.4707, 0.9076, 0.0625, 0.07591, 0.0597, 0.08128, 0.05773, 0.07999, 0.06152, 0.07527, 0.365, 0.9809, 0.3892, 0.8937, 0.4707, 0.9076, 0.4627, 0.9999, 0.4858, 0.5386, 0.498, 0.4902, 0.4955, 0.54, 0.06526, 0.0706, 0.0625, 0.07591, 0.06152, 0.07527, 0.04197, 0.1142, 0.03678, 0.1238, 0.02699, 0.1172, 0.03393, 0.1088, 0.4733, 0.5876, 0.4858, 0.5386, 0.4955, 0.54, 0.4928, 0.5906, 0.04638, 0.1061, 0.04197, 0.1142, 0.03393, 0.1088, 0.03982, 0.1018, 0.4599, 0.6386, 0.4733, 0.5876, 0.4928, 0.5906, 0.4897, 0.6432, 0.06152, 0.07527, 0.05773, 0.07999, 0.05604, 0.07834, 0.06068, 0.07445, 0.4627, 0.9999, 0.4707, 0.9076, 0.554, 0.9054, 0.5646, 0.9999, 0.4955, 0.54, 0.498, 0.4902, 0.5053, 0.5395, 0.06526, 0.0706, 0.06152, 0.07527, 0.06068, 0.07445, 0.03393, 0.1088, 0.02699, 0.1172, 0.01867, 0.1088, 0.0271, 0.102, 0.4928, 0.5906, 0.4955, 0.54, 0.5053, 0.5395, 0.5126, 0.5897, 0.03982, 0.1018, 0.03393, 0.1088, 0.0271, 0.102, 0.03425, 0.09621, 0.4897, 0.6432, 0.4928, 0.5906, 0.5126, 0.5897, 0.5199, 0.6419, 0.04496, 0.09558, 0.03982, 0.1018, 0.03425, 0.09621, 0.04049, 0.09114, 0.4862, 0.6993, 0.4897, 0.6432, 0.5199, 0.6419, 0.5275, 0.6976, 0.04955, 0.09001, 0.04496, 0.09558, 0.04049, 0.09114, 0.04608, 0.08657, 0.4819, 0.7605, 0.4862, 0.6993, 0.5275, 0.6976, 0.5356, 0.7585, 0.05377, 0.08486, 0.04955, 0.09001, 0.04608, 0.08657, 0.05121, 0.08235, 0.4769, 0.8289, 0.4819, 0.7605, 0.5356, 0.7585, 0.5443, 0.8267, 0.05773, 0.07999, 0.05377, 0.08486, 0.05121, 0.08235, 0.05604, 0.07834, 0.4707, 0.9076, 0.4769, 0.8289, 0.5443, 0.8267, 0.554, 0.9054, 0.04608, 0.08657, 0.04049, 0.09114, 0.03697, 0.08592, 0.04334, 0.08253, 0.5356, 0.7585, 0.5275, 0.6976, 0.5678, 0.6878, 0.5878, 0.7458, 0.05121, 0.08235, 0.04608, 0.08657, 0.04334, 0.08253, 0.04919, 0.07938, 0.5443, 0.8267, 0.5356, 0.7585, 0.5878, 0.7458, 0.6101, 0.8109, 0.05604, 0.07834, 0.05121, 0.08235, 0.04919, 0.07938, 0.05471, 0.07639, 0.554, 0.9054, 0.5443, 0.8267, 0.6101, 0.8109, 0.6356, 0.8859, 0.06068, 0.07445, 0.05604, 0.07834, 0.05471, 0.07639, 0.06002, 0.07349, 0.5646, 0.9999, 0.554, 0.9054, 0.6356, 0.8859, 0.6675, 0.979, 0.5053, 0.5395, 0.498, 0.4902, 0.5148, 0.5371, 0.06526, 0.0706, 0.06068, 0.07445, 0.06002, 0.07349, 0.0271, 0.102, 0.01867, 0.1088, 0.01215, 0.09903, 0.02174, 0.09396, 0.5126, 0.5897, 0.5053, 0.5395, 0.5148, 0.5371, 0.5318, 0.5849, 0.03425, 0.09621, 0.0271, 0.102, 0.02174, 0.09396, 0.02987, 0.08967, 0.5199, 0.6419, 0.5126, 0.5897, 0.5318, 0.5849, 0.5493, 0.6347, 0.04049, 0.09114, 0.03425, 0.09621, 0.02987, 0.08967, 0.03697, 0.08592, 0.5275, 0.6976, 0.5199, 0.6419, 0.5493, 0.6347, 0.5678, 0.6878, 0.5148, 0.5371, 0.498, 0.4902, 0.5237, 0.5329, 0.06526, 0.0706, 0.06002, 0.07349, 0.05955, 0.07241, 0.02174, 0.09396, 0.01215, 0.09903, 0.007668, 0.08814, 0.01805, 0.08504, 0.5318, 0.5849, 0.5148, 0.5371, 0.5237, 0.5329, 0.5497, 0.5764, 0.02987, 0.08967, 0.02174, 0.09396, 0.01805, 0.08504, 0.02685, 0.08242, 0.5493, 0.6347, 0.5318, 0.5849, 0.5497, 0.5764, 0.5766, 0.6217, 0.03697, 0.08592, 0.02987, 0.08967, 0.02685, 0.08242, 0.03453, 0.08011, 0.5678, 0.6878, 0.5493, 0.6347, 0.5766, 0.6217, 0.6053, 0.6701, 0.04334, 0.08253, 0.03697, 0.08592, 0.03453, 0.08011, 0.04144, 0.07803, 0.5878, 0.7458, 0.5678, 0.6878, 0.6053, 0.6701, 0.6364, 0.7229, 0.04919, 0.07938, 0.04334, 0.08253, 0.04144, 0.07803, 0.04779, 0.07608, 0.6101, 0.8109, 0.5878, 0.7458, 0.6364, 0.7229, 0.6714, 0.7821, 0.05471, 0.07639, 0.04919, 0.07938, 0.04779, 0.07608, 0.05378, 0.07422, 0.6356, 0.8859, 0.6101, 0.8109, 0.6714, 0.7821, 0.7123, 0.8509, 0.06002, 0.07349, 0.05471, 0.07639, 0.05378, 0.07422, 0.05955, 0.07241, 0.6675, 0.979, 0.6356, 0.8859, 0.7123, 0.8509, 0.7626, 0.9329, 0.6364, 0.7229, 0.6053, 0.6701, 0.6384, 0.6454, 0.6794, 0.6908, 0.04779, 0.07608, 0.04144, 0.07803, 0.04045, 0.07324, 0.04706, 0.07257, 0.6714, 0.7821, 0.6364, 0.7229, 0.6794, 0.6908, 0.725, 0.7413, 0.05378, 0.07422, 0.04779, 0.07608, 0.04706, 0.07257, 0.05329, 0.07192, 0.7123, 0.8509, 0.6714, 0.7821, 0.725, 0.7413, 0.7797, 0.8005, 0.05955, 0.07241, 0.05378, 0.07422, 0.05329, 0.07192, 0.05931, 0.07126, 0.7626, 0.9329, 0.7123, 0.8509, 0.7797, 0.8005, 0.8449, 0.8691, 0.5237, 0.5329, 0.498, 0.4902, 0.5315, 0.5271, 0.06526, 0.0706, 0.05955, 0.07241, 0.05931, 0.07126, 0.01805, 0.08504, 0.007668, 0.08814, 0.00539, 0.07661, 0.01616, 0.07558, 0.5497, 0.5764, 0.5237, 0.5329, 0.5315, 0.5271, 0.5656, 0.5646, 0.02685, 0.08242, 0.01805, 0.08504, 0.01616, 0.07558, 0.02529, 0.07472, 0.5766, 0.6217, 0.5497, 0.5764, 0.5656, 0.5646, 0.6009, 0.6037, 0.03453, 0.08011, 0.02685, 0.08242, 0.02529, 0.07472, 0.03327, 0.07395, 0.6053, 0.6701, 0.5766, 0.6217, 0.6009, 0.6037, 0.6384, 0.6454, 0.04144, 0.07803, 0.03453, 0.08011, 0.03327, 0.07395, 0.04045, 0.07324, 0.01616, 0.07558, 0.00539, 0.07661, 0.005391, 0.06487, 0.01615, 0.06595, 0.5656, 0.5646, 0.5315, 0.5271, 0.5381, 0.5198, 0.5788, 0.5499, 0.02529, 0.07472, 0.01616, 0.07558, 0.01615, 0.06595, 0.02526, 0.06687, 0.6009, 0.6037, 0.5656, 0.5646, 0.5788, 0.5499, 0.6211, 0.5813, 0.03327, 0.07395, 0.02529, 0.07472, 0.02526, 0.06687, 0.03323, 0.06766, 0.6384, 0.6454, 0.6009, 0.6037, 0.6211, 0.5813, 0.666, 0.6147, 0.04045, 0.07324, 0.03327, 0.07395, 0.03323, 0.06766, 0.04041, 0.06836, 0.6794, 0.6908, 0.6384, 0.6454, 0.666, 0.6147, 0.7151, 0.651, 0.04706, 0.07257, 0.04045, 0.07324, 0.04041, 0.06836, 0.04702, 0.06899, 0.725, 0.7413, 0.6794, 0.6908, 0.7151, 0.651, 0.77, 0.6916, 0.05329, 0.07192, 0.04706, 0.07257, 0.04702, 0.06899, 0.05327, 0.06956, 0.7797, 0.8005, 0.725, 0.7413, 0.77, 0.6916, 0.8345, 0.7373, 0.05931, 0.07126, 0.05329, 0.07192, 0.05327, 0.06956, 0.0593, 0.07009, 0.8449, 0.8691, 0.7797, 0.8005, 0.8345, 0.7373, 0.9113, 0.7906, 0.5315, 0.5271, 0.498, 0.4902, 0.5381, 0.5198, 0.06526, 0.0706, 0.05931, 0.07126, 0.0593, 0.07009, 0.04702, 0.06899, 0.04041, 0.06836, 0.04132, 0.06356, 0.04768, 0.06547, 0.77, 0.6916, 0.7151, 0.651, 0.7421, 0.6051, 0.8037, 0.6339, 0.05327, 0.06956, 0.04702, 0.06899, 0.04768, 0.06547, 0.0537, 0.06724, 0.8345, 0.7373, 0.77, 0.6916, 0.8037, 0.6339, 0.8751, 0.6655, 0.0593, 0.07009, 0.05327, 0.06956, 0.0537, 0.06724, 0.05951, 0.06894, 0.9113, 0.7906, 0.8345, 0.7373, 0.8751, 0.6655, 0.9597, 0.702, 0.5381, 0.5198, 0.498, 0.4902, 0.5431, 0.5114, 0.06526, 0.0706, 0.0593, 0.07009, 0.05951, 0.06894, 0.01615, 0.06595, 0.005391, 0.06487, 0.007656, 0.05337, 0.01799, 0.0565, 0.5788, 0.5499, 0.5381, 0.5198, 0.5431, 0.5114, 0.5889, 0.5329, 0.02526, 0.06687, 0.01615, 0.06595, 0.01799, 0.0565, 0.02676, 0.05917, 0.6211, 0.5813, 0.5788, 0.5499, 0.5889, 0.5329, 0.6364, 0.5553, 0.03323, 0.06766, 0.02526, 0.06687, 0.02676, 0.05917, 0.03441, 0.06148, 0.666, 0.6147, 0.6211, 0.5813, 0.6364, 0.5553, 0.687, 0.5792, 0.04041, 0.06836, 0.03323, 0.06766, 0.03441, 0.06148, 0.04132, 0.06356, 0.7151, 0.651, 0.666, 0.6147, 0.687, 0.5792, 0.7421, 0.6051, 0.5889, 0.5329, 0.5431, 0.5114, 0.5464, 0.5022, 0.5954, 0.5143, 0.02676, 0.05917, 0.01799, 0.0565, 0.02163, 0.0476, 0.02971, 0.05192, 0.6364, 0.5553, 0.5889, 0.5329, 0.5954, 0.5143, 0.6463, 0.5269, 0.03441, 0.06148, 0.02676, 0.05917, 0.02971, 0.05192, 0.03675, 0.05563, 0.687, 0.5792, 0.6364, 0.5553, 0.6463, 0.5269, 0.7005, 0.5404, 0.04132, 0.06356, 0.03441, 0.06148, 0.03675, 0.05563, 0.04314, 0.05903, 0.7421, 0.6051, 0.687, 0.5792, 0.7005, 0.5404, 0.7595, 0.555, 0.04768, 0.06547, 0.04132, 0.06356, 0.04314, 0.05903, 0.04902, 0.06214, 0.8037, 0.6339, 0.7421, 0.6051, 0.7595, 0.555, 0.8253, 0.5711, 0.0537, 0.06724, 0.04768, 0.06547, 0.04902, 0.06214, 0.05457, 0.06505, 0.8751, 0.6655, 0.8037, 0.6339, 0.8253, 0.5711, 0.9009, 0.5881, 0.05951, 0.06894, 0.0537, 0.06724, 0.05457, 0.06505, 0.05994, 0.06785, 0.9597, 0.702, 0.8751, 0.6655, 0.9009, 0.5881, 0.9892, 0.6073, 0.5431, 0.5114, 0.498, 0.4902, 0.5464, 0.5022, 0.06526, 0.0706, 0.05951, 0.06894, 0.05994, 0.06785, 0.01799, 0.0565, 0.007656, 0.05337, 0.01209, 0.04254, 0.02163, 0.0476, 0.8253, 0.5711, 0.7595, 0.555, 0.7666, 0.5026, 0.8341, 0.5056, 0.05457, 0.06505, 0.04902, 0.06214, 0.05098, 0.05914, 0.05586, 0.06308, 0.9009, 0.5881, 0.8253, 0.5711, 0.8341, 0.5056, 0.9117, 0.5078, 0.05994, 0.06785, 0.05457, 0.06505, 0.05586, 0.06308, 0.06058, 0.06686, 0.9892, 0.6073, 0.9009, 0.5881, 0.9117, 0.5078, 0.9999, 0.5107, 0.5464, 0.5022, 0.498, 0.4902, 0.5477, 0.4925, 0.06526, 0.0706, 0.05994, 0.06785, 0.06058, 0.06686, 0.02163, 0.0476, 0.01209, 0.04254, 0.01853, 0.03275, 0.02691, 0.03956, 0.5954, 0.5143, 0.5464, 0.5022, 0.5477, 0.4925, 0.5982, 0.4948, 0.02971, 0.05192, 0.02163, 0.0476, 0.02691, 0.03956, 0.03399, 0.04535, 0.6463, 0.5269, 0.5954, 0.5143, 0.5982, 0.4948, 0.6505, 0.4972, 0.03675, 0.05563, 0.02971, 0.05192, 0.03399, 0.04535, 0.04026, 0.05041, 0.7005, 0.5404, 0.6463, 0.5269, 0.6505, 0.4972, 0.7061, 0.4998, 0.04314, 0.05903, 0.03675, 0.05563, 0.04026, 0.05041, 0.04582, 0.05495, 0.7595, 0.555, 0.7005, 0.5404, 0.7061, 0.4998, 0.7666, 0.5026, 0.04902, 0.06214, 0.04314, 0.05903, 0.04582, 0.05495, 0.05098, 0.05914, 0.03399, 0.04535, 0.02691, 0.03956, 0.03366, 0.0327, 0.0395, 0.03975, 0.6505, 0.4972, 0.5982, 0.4948, 0.5971, 0.4752, 0.6488, 0.4673, 0.04026, 0.05041, 0.03399, 0.04535, 0.0395, 0.03975, 0.04463, 0.0459, 0.7061, 0.4998, 0.6505, 0.4972, 0.6488, 0.4673, 0.7037, 0.459, 0.04582, 0.05495, 0.04026, 0.05041, 0.04463, 0.0459, 0.04923, 0.05145, 0.7666, 0.5026, 0.7061, 0.4998, 0.7037, 0.459, 0.7635, 0.4499, 0.05098, 0.05914, 0.04582, 0.05495, 0.04923, 0.05145, 0.05348, 0.05657, 0.8341, 0.5056, 0.7666, 0.5026, 0.7635, 0.4499, 0.8301, 0.4398, 0.05586, 0.06308, 0.05098, 0.05914, 0.05348, 0.05657, 0.0575, 0.06139, 0.9117, 0.5078, 0.8341, 0.5056, 0.8301, 0.4398, 0.9062, 0.4271, 0.06058, 0.06686, 0.05586, 0.06308, 0.0575, 0.06139, 0.0614, 0.06602, 0.9999, 0.5107, 0.9117, 0.5078, 0.9062, 0.4271, 0.9954, 0.4137, 0.5477, 0.4925, 0.498, 0.4902, 0.5472, 0.4827, 0.06526, 0.0706, 0.06058, 0.06686, 0.0614, 0.06602, 0.02691, 0.03956, 0.01853, 0.03275, 0.02674, 0.02439, 0.03366, 0.0327, 0.5982, 0.4948, 0.5477, 0.4925, 0.5472, 0.4827, 0.5971, 0.4752, 0.0575, 0.06139, 0.05348, 0.05657, 0.05644, 0.05454, 0.05945, 0.06005, 0.9062, 0.4271, 0.8301, 0.4398, 0.8133, 0.376, 0.8855, 0.3487, 0.0614, 0.06602, 0.0575, 0.06139, 0.05945, 0.06005, 0.06236, 0.06536, 0.9954, 0.4137, 0.9062, 0.4271, 0.8855, 0.3487, 0.9721, 0.3175, 0.5472, 0.4827, 0.498, 0.4902, 0.5448, 0.4733, 0.06526, 0.0706, 0.0614, 0.06602, 0.06236, 0.06536, 0.03366, 0.0327, 0.02674, 0.02439, 0.03641, 0.01778, 0.0416, 0.02726, 0.5971, 0.4752, 0.5472, 0.4827, 0.5448, 0.4733, 0.5921, 0.4562, 0.0395, 0.03975, 0.03366, 0.0327, 0.0416, 0.02726, 0.04598, 0.03534, 0.6488, 0.4673, 0.5971, 0.4752, 0.5921, 0.4562, 0.6412, 0.4384, 0.04463, 0.0459, 0.0395, 0.03975, 0.04598, 0.03534, 0.04981, 0.0423, 0.7037, 0.459, 0.6488, 0.4673, 0.6412, 0.4384, 0.6934, 0.4195, 0.04923, 0.05145, 0.04463, 0.0459, 0.04981, 0.0423, 0.05326, 0.04869, 0.7635, 0.4499, 0.7037, 0.459, 0.6934, 0.4195, 0.7501, 0.3989, 0.05348, 0.05657, 0.04923, 0.05145, 0.05326, 0.04869, 0.05644, 0.05454, 0.8301, 0.4398, 0.7635, 0.4499, 0.7501, 0.3989, 0.8133, 0.376, 0.04981, 0.0423, 0.04598, 0.03534, 0.05318, 0.03222, 0.05563, 0.03985, 0.6934, 0.4195, 0.6412, 0.4384, 0.6282, 0.4115, 0.6756, 0.3828, 0.05326, 0.04869, 0.04981, 0.0423, 0.05563, 0.03985, 0.05776, 0.04676, 0.7501, 0.3989, 0.6934, 0.4195, 0.6756, 0.3828, 0.727, 0.3517, 0.05644, 0.05454, 0.05326, 0.04869, 0.05776, 0.04676, 0.05974, 0.05312, 0.8133, 0.376, 0.7501, 0.3989, 0.727, 0.3517, 0.7842, 0.3168, 0.05945, 0.06005, 0.05644, 0.05454, 0.05974, 0.05312, 0.06161, 0.05912, 0.8855, 0.3487, 0.8133, 0.376, 0.7842, 0.3168, 0.849, 0.2759, 0.06236, 0.06536, 0.05945, 0.06005, 0.06161, 0.05912, 0.06344, 0.06489, 0.9721, 0.3175, 0.8855, 0.3487, 0.849, 0.2759, 0.9293, 0.2256, 0.5448, 0.4733, 0.498, 0.4902, 0.5406, 0.4645, 0.06526, 0.0706, 0.06236, 0.06536, 0.06344, 0.06489, 0.0416, 0.02726, 0.03641, 0.01778, 0.04718, 0.01313, 0.05045, 0.02345, 0.5921, 0.4562, 0.5448, 0.4733, 0.5406, 0.4645, 0.5836, 0.4385, 0.04598, 0.03534, 0.0416, 0.02726, 0.05045, 0.02345, 0.05318, 0.03222, 0.6412, 0.4384, 0.5921, 0.4562, 0.5836, 0.4385, 0.6282, 0.4115, 0.06344, 0.06489, 0.06161, 0.05912, 0.06392, 0.05862, 0.06459, 0.06465, 0.9293, 0.2256, 0.849, 0.2759, 0.7996, 0.2114, 0.8654, 0.147, 0.5406, 0.4645, 0.498, 0.4902, 0.5347, 0.4567, 0.06526, 0.0706, 0.06344, 0.06489, 0.06459, 0.06465, 0.05045, 0.02345, 0.04718, 0.01313, 0.05867, 0.01062, 0.05989, 0.02142, 0.5836, 0.4385, 0.5406, 0.4645, 0.5347, 0.4567, 0.5718, 0.4229, 0.05318, 0.03222, 0.05045, 0.02345, 0.05989, 0.02142, 0.06087, 0.03057, 0.6282, 0.4115, 0.5836, 0.4385, 0.5718, 0.4229, 0.6103, 0.3878, 0.05563, 0.03985, 0.05318, 0.03222, 0.06087, 0.03057, 0.06181, 0.03855, 0.6756, 0.3828, 0.6282, 0.4115, 0.6103, 0.3878, 0.651, 0.3505, 0.05776, 0.04676, 0.05563, 0.03985, 0.06181, 0.03855, 0.06255, 0.04575, 0.727, 0.3517, 0.6756, 0.3828, 0.651, 0.3505, 0.6951, 0.3099, 0.05974, 0.05312, 0.05776, 0.04676, 0.06255, 0.04575, 0.06325, 0.05238, 0.7842, 0.3168, 0.727, 0.3517, 0.6951, 0.3099, 0.7442, 0.2646, 0.06161, 0.05912, 0.05974, 0.05312, 0.06325, 0.05238, 0.06392, 0.05862, 0.849, 0.2759, 0.7842, 0.3168, 0.7442, 0.2646, 0.7996, 0.2114, 0.651, 0.3505, 0.6103, 0.3878, 0.588, 0.368, 0.6206, 0.3237, 0.06255, 0.04575, 0.06181, 0.03855, 0.06813, 0.03848, 0.06745, 0.04569, 0.6951, 0.3099, 0.651, 0.3505, 0.6206, 0.3237, 0.6559, 0.2754, 0.06325, 0.05238, 0.06255, 0.04575, 0.06745, 0.04569, 0.06684, 0.05233, 0.7442, 0.2646, 0.6951, 0.3099, 0.6559, 0.2754, 0.6949, 0.2216, 0.06392, 0.05862, 0.06325, 0.05238, 0.06684, 0.05233, 0.06628, 0.05859, 0.7996, 0.2114, 0.7442, 0.2646, 0.6949, 0.2216, 0.7383, 0.159, 0.06459, 0.06465, 0.06392, 0.05862, 0.06628, 0.05859, 0.06576, 0.06463, 0.8654, 0.147, 0.7996, 0.2114, 0.7383, 0.159, 0.789, 0.08413, 0.5347, 0.4567, 0.498, 0.4902, 0.5275, 0.4502, 0.06526, 0.0706, 0.06459, 0.06465, 0.06576, 0.06463, 0.05989, 0.02142, 0.05867, 0.01062, 0.07048, 0.01039, 0.06957, 0.02126, 0.5718, 0.4229, 0.5347, 0.4567, 0.5275, 0.4502, 0.5573, 0.4098, 0.06087, 0.03057, 0.05989, 0.02142, 0.06957, 0.02126, 0.06876, 0.03045, 0.6103, 0.3878, 0.5718, 0.4229, 0.5573, 0.4098, 0.588, 0.368, 0.06181, 0.03855, 0.06087, 0.03057, 0.06876, 0.03045, 0.06813, 0.03848, 0.789, 0.08413, 0.7383, 0.159, 0.6686, 0.1202, 0.7032, 0.03815, 0.5275, 0.4502, 0.498, 0.4902, 0.5191, 0.4453, 0.06526, 0.0706, 0.06576, 0.06463, 0.06692, 0.06484, 0.06957, 0.02126, 0.07048, 0.01039, 0.08215, 0.01246, 0.07913, 0.02299, 0.5573, 0.4098, 0.5275, 0.4502, 0.5191, 0.4453, 0.5405, 0.3999, 0.06876, 0.03045, 0.06957, 0.02126, 0.07913, 0.02299, 0.07653, 0.03187, 0.588, 0.368, 0.5573, 0.4098, 0.5405, 0.3999, 0.5625, 0.353, 0.06813, 0.03848, 0.06876, 0.03045, 0.07653, 0.03187, 0.07434, 0.03965, 0.6206, 0.3237, 0.588, 0.368, 0.5625, 0.353, 0.5858, 0.3033, 0.06745, 0.04569, 0.06813, 0.03848, 0.07434, 0.03965, 0.07227, 0.04659, 0.6559, 0.2754, 0.6206, 0.3237, 0.5858, 0.3033, 0.6109, 0.2494, 0.06684, 0.05233, 0.06745, 0.04569, 0.07227, 0.04659, 0.07038, 0.05299, 0.6949, 0.2216, 0.6559, 0.2754, 0.6109, 0.2494, 0.6385, 0.1894, 0.06628, 0.05859, 0.06684, 0.05233, 0.07038, 0.05299, 0.06861, 0.05902, 0.7383, 0.159, 0.6949, 0.2216, 0.6385, 0.1894, 0.6686, 0.1202, 0.06576, 0.06463, 0.06628, 0.05859, 0.06861, 0.05902, 0.06692, 0.06484, 0.07227, 0.04659, 0.07434, 0.03965, 0.08022, 0.04201, 0.07682, 0.04842, 0.6109, 0.2494, 0.5858, 0.3033, 0.5478, 0.2901, 0.5619, 0.2326, 0.07038, 0.05299, 0.07227, 0.04659, 0.07682, 0.04842, 0.07372, 0.05432, 0.6385, 0.1894, 0.6109, 0.2494, 0.5619, 0.2326, 0.5774, 0.1688, 0.06861, 0.05902, 0.07038, 0.05299, 0.07372, 0.05432, 0.0708, 0.0599, 0.6686, 0.1202, 0.6385, 0.1894, 0.5774, 0.1688, 0.5935, 0.09591, 0.06692, 0.06484, 0.06861, 0.05902, 0.0708, 0.0599, 0.06801, 0.06528, 0.7032, 0.03815, 0.6686, 0.1202, 0.5935, 0.09591, 0.6115, 0.01003, 0.5191, 0.4453, 0.498, 0.4902, 0.51, 0.442, 0.06526, 0.0706, 0.06692, 0.06484, 0.06801, 0.06528, 0.07913, 0.02299, 0.08215, 0.01246, 0.09325, 0.0168, 0.08821, 0.02657, 0.5405, 0.3999, 0.5191, 0.4453, 0.51, 0.442, 0.5221, 0.3934, 0.07653, 0.03187, 0.07913, 0.02299, 0.08821, 0.02657, 0.0839, 0.03479, 0.5625, 0.353, 0.5405, 0.3999, 0.5221, 0.3934, 0.5346, 0.3432, 0.07434, 0.03965, 0.07653, 0.03187, 0.0839, 0.03479, 0.08022, 0.04201, 0.5858, 0.3033, 0.5625, 0.353, 0.5346, 0.3432, 0.5478, 0.2901, 0.51, 0.442, 0.498, 0.4902, 0.5004, 0.4406, 0.06526, 0.0706, 0.06801, 0.06528, 0.06899, 0.06591, 0.08821, 0.02657, 0.09325, 0.0168, 0.1033, 0.02327, 0.09642, 0.03187, 0.5221, 0.3934, 0.51, 0.442, 0.5004, 0.4406, 0.5028, 0.3907, 0.0839, 0.03479, 0.08821, 0.02657, 0.09642, 0.03187, 0.09057, 0.03911, 0.5346, 0.3432, 0.5221, 0.3934, 0.5028, 0.3907, 0.5054, 0.3391, 0.08022, 0.04201, 0.0839, 0.03479, 0.09057, 0.03911, 0.08551, 0.04548, 0.5478, 0.2901, 0.5346, 0.3432, 0.5054, 0.3391, 0.5081, 0.2846, 0.07682, 0.04842, 0.08022, 0.04201, 0.08551, 0.04548, 0.08093, 0.0511, 0.5619, 0.2326, 0.5478, 0.2901, 0.5081, 0.2846, 0.5109, 0.2255, 0.07372, 0.05432, 0.07682, 0.04842, 0.08093, 0.0511, 0.07674, 0.05628, 0.5774, 0.1688, 0.5619, 0.2326, 0.5109, 0.2255, 0.514, 0.1602, 0.0708, 0.0599, 0.07372, 0.05432, 0.07674, 0.05628, 0.07279, 0.06118, 0.5935, 0.09591, 0.5774, 0.1688, 0.514, 0.1602, 0.5161, 0.08649, 0.06801, 0.06528, 0.0708, 0.0599, 0.07279, 0.06118, 0.06899, 0.06591, 0.6115, 0.01003, 0.5935, 0.09591, 0.5161, 0.08649, 0.5176, 9.998e-05, 0.5109, 0.2255, 0.5081, 0.2846, 0.4682, 0.2867, 0.4596, 0.2282, 0.07674, 0.05628, 0.08093, 0.0511, 0.08443, 0.05453, 0.07932, 0.0588, 0.514, 0.1602, 0.5109, 0.2255, 0.4596, 0.2282, 0.4503, 0.1634, 0.07279, 0.06118, 0.07674, 0.05628, 0.07932, 0.0588, 0.07448, 0.06283, 0.5161, 0.08649, 0.514, 0.1602, 0.4503, 0.1634, 0.4391, 0.09167, 0.06899, 0.06591, 0.07279, 0.06118, 0.07448, 0.06283, 0.06984, 0.06673, 0.5176, 9.998e-05, 0.5161, 0.08649, 0.4391, 0.09167, 0.4252, 0.007708, 0.5004, 0.4406, 0.498, 0.4902, 0.4907, 0.4411, 0.06526, 0.0706, 0.06899, 0.06591, 0.06984, 0.06673, 0.09642, 0.03187, 0.1033, 0.02327, 0.1119, 0.03164, 0.1035, 0.03872, 0.5028, 0.3907, 0.5004, 0.4406, 0.4907, 0.4411, 0.4834, 0.3917, 0.09057, 0.03911, 0.09642, 0.03187, 0.1035, 0.03872, 0.09629, 0.04466, 0.5054, 0.3391, 0.5028, 0.3907, 0.4834, 0.3917, 0.476, 0.3406, 0.08551, 0.04548, 0.09057, 0.03911, 0.09629, 0.04466, 0.09, 0.04993, 0.5081, 0.2846, 0.5054, 0.3391, 0.476, 0.3406, 0.4682, 0.2867, 0.08093, 0.0511, 0.08551, 0.04548, 0.09, 0.04993, 0.08443, 0.05453, 0.1035, 0.03872, 0.1119, 0.03164, 0.1187, 0.04159, 0.109, 0.04684, 0.4834, 0.3917, 0.4907, 0.4411, 0.4813, 0.4435, 0.4645, 0.3963, 0.09629, 0.04466, 0.1035, 0.03872, 0.109, 0.04684, 0.1008, 0.05126, 0.476, 0.3406, 0.4834, 0.3917, 0.4645, 0.3963, 0.4474, 0.3475, 0.09, 0.04993, 0.09629, 0.04466, 0.1008, 0.05126, 0.0936, 0.05513, 0.4682, 0.2867, 0.476, 0.3406, 0.4474, 0.3475, 0.4294, 0.296, 0.08443, 0.05453, 0.09, 0.04993, 0.0936, 0.05513, 0.08721, 0.05858, 0.4596, 0.2282, 0.4682, 0.2867, 0.4294, 0.296, 0.41, 0.2407, 0.07932, 0.0588, 0.08443, 0.05453, 0.08721, 0.05858, 0.08133, 0.06179, 0.4503, 0.1634, 0.4596, 0.2282, 0.41, 0.2407, 0.3888, 0.1792, 0.07448, 0.06283, 0.07932, 0.0588, 0.08133, 0.06179, 0.07582, 0.06478, 0.4391, 0.09167, 0.4503, 0.1634, 0.3888, 0.1792, 0.3647, 0.1098, 0.06984, 0.06673, 0.07448, 0.06283, 0.07582, 0.06478, 0.0705, 0.0677, 0.4252, 0.007708, 0.4391, 0.09167, 0.3647, 0.1098, 0.3371, 0.03131, 0.4907, 0.4411, 0.498, 0.4902, 0.4813, 0.4435, 0.06526, 0.0706, 0.06984, 0.06673, 0.0705, 0.0677])
me_sphere.materials.append(mat_eye_outter)
me_sphere.update()
me_sphere_001 = bpy.data.meshes.new('Sphere.001')
me_sphere_001.from_pydata([(0.07466, 0.3753, 0.9239), (0.1464, 0.3536, 0.9239), (0.2126, 0.3182, 0.9239), (0.2706, 0.2706, 0.9239), (0.3182, 0.2126, 0.9239), (0.3536, 0.1464, 0.9239), (0.3753, 0.07466, 0.9239), (0.3827, -2.235e-08, 0.9239), (0.3753, -0.07466, 0.9239), (0.3536, -0.1464, 0.9239), (0.3182, -0.2126, 0.9239), (0.2706, -0.2706, 0.9239), (0.2126, -0.3182, 0.9239), (0.1464, -0.3536, 0.9239), (0.07466, -0.3753, 0.9239), (-5.215e-08, -0.3827, 0.9239), (-0.07466, -0.3753, 0.9239), (-0.1464, -0.3536, 0.9239), (-0.2126, -0.3182, 0.9239), (-0.2706, -0.2706, 0.9239), (-0.3182, -0.2126, 0.9239), (-0.3536, -0.1464, 0.9239), (-0.3753, -0.07466, 0.9239), (-0.3827, 5.215e-08, 0.9239), (-0.3753, 0.07466, 0.9239), (-0.3536, 0.1464, 0.9239), (-0.3182, 0.2126, 0.9239), (-0.2706, 0.2706, 0.9239), (-0.2126, 0.3182, 0.9239), (-0.1464, 0.3536, 0.9239), (-0.07466, 0.3753, 0.9239), (6.706e-08, 0.3827, 0.9239), (0.07466, 0.3753, 0.9239), (0.1464, 0.3536, 0.9239), (0.2126, 0.3182, 0.9239), (0.2706, 0.2706, 0.9239), (0.3182, 0.2126, 0.9239), (0.3536, 0.1464, 0.9239), (0.3753, 0.07466, 0.9239), (0.3827, -2.235e-08, 0.9239), (0.3753, -0.07466, 0.9239), (0.3536, -0.1464, 0.9239), (0.3182, -0.2126, 0.9239), (0.2706, -0.2706, 0.9239), (0.2126, -0.3182, 0.9239), (0.1464, -0.3536, 0.9239), (0.07466, -0.3753, 0.9239), (-5.215e-08, -0.3827, 0.9239), (-0.07466, -0.3753, 0.9239), (-0.1464, -0.3536, 0.9239), (-0.2126, -0.3182, 0.9239), (-0.2706, -0.2706, 0.9239), (-0.3182, -0.2126, 0.9239), (-0.3536, -0.1464, 0.9239), (-0.3753, -0.07466, 0.9239), (-0.3827, 5.215e-08, 0.9239), (-0.3753, 0.07466, 0.9239), (-0.3536, 0.1464, 0.9239), (-0.3182, 0.2126, 0.9239), (-0.2706, 0.2706, 0.9239), (-0.2126, 0.3182, 0.9239), (-0.1464, 0.3536, 0.9239), (-0.07466, 0.3753, 0.9239), (6.706e-08, 0.3827, 0.9239), (0.07466, 0.3753, 0.9239), (0.1464, 0.3536, 0.9239), (0.2126, 0.3182, 0.9239), (0.2706, 0.2706, 0.9239), (0.3182, 0.2126, 0.9239), (0.3536, 0.1464, 0.9239), (0.3753, 0.07466, 0.9239), (0.3827, -2.235e-08, 0.9239), (0.3753, -0.07466, 0.9239), (0.3536, -0.1464, 0.9239), (0.3182, -0.2126, 0.9239), (0.2706, -0.2706, 0.9239), (0.2126, -0.3182, 0.9239), (0.1464, -0.3536, 0.9239), (0.07466, -0.3753, 0.9239), (-5.215e-08, -0.3827, 0.9239), (-0.07466, -0.3753, 0.9239), (-0.1464, -0.3536, 0.9239), (-0.2126, -0.3182, 0.9239), (-0.2706, -0.2706, 0.9239), (-0.3182, -0.2126, 0.9239), (-0.3536, -0.1464, 0.9239), (-0.3753, -0.07466, 0.9239), (-0.3827, 5.215e-08, 0.9239), (-0.3753, 0.07466, 0.9239), (-0.3536, 0.1464, 0.9239), (-0.3182, 0.2126, 0.9239), (-0.2706, 0.2706, 0.9239), (-0.2126, 0.3182, 0.9239), (-0.1464, 0.3536, 0.9239), (-0.07466, 0.3753, 0.9239), (6.706e-08, 0.3827, 0.9239), (0.03949, 0.1985, 0.7988), (0.07745, 0.187, 0.7988), (0.1124, 0.1683, 0.7988), (0.1431, 0.1431, 0.7988), (0.1683, 0.1124, 0.7988), (0.187, 0.07745, 0.7988), (0.1985, 0.03949, 0.7988), (0.2024, -6.317e-09, 0.7988), (0.1985, -0.03949, 0.7988), (0.187, -0.07745, 0.7988), (0.1683, -0.1124, 0.7988), (0.1431, -0.1431, 0.7988), (0.1124, -0.1683, 0.7988), (0.07745, -0.187, 0.7988), (0.03949, -0.1985, 0.7988), (-2.707e-08, -0.2024, 0.7988), (-0.03949, -0.1985, 0.7988), (-0.07745, -0.187, 0.7988), (-0.1124, -0.1683, 0.7988), (-0.1431, -0.1431, 0.7988), (-0.1683, -0.1124, 0.7988), (-0.187, -0.07745, 0.7988), (-0.1985, -0.03949, 0.7988), (-0.2024, 3.376e-08, 0.7988), (-0.1985, 0.03949, 0.7988), (-0.187, 0.07745, 0.7988), (-0.1683, 0.1124, 0.7988), (-0.1431, 0.1431, 0.7988), (-0.1124, 0.1683, 0.7988), (-0.07745, 0.187, 0.7988), (-0.03949, 0.1985, 0.7988), (8.9e-08, 0.2024, 0.7988), (0.3519, 0.07, 0.8989), (0.3275, 0.06515, 0.8739), (0.3033, 0.06032, 0.8489), (0.2703, 0.05377, 0.8238), (0.2756, -1.069e-08, 0.8238), (0.3092, -1.462e-08, 0.8489), (0.3339, -1.692e-08, 0.8739), (0.3588, -1.966e-08, 0.8989), (-0.2983, -0.1994, 0.8989), (-0.2776, -0.1855, 0.8739), (-0.2571, -0.1718, 0.8489), (-0.2292, -0.1531, 0.8238), (-0.2546, -0.1055, 0.8238), (-0.2857, -0.1183, 0.8489), (-0.3085, -0.1278, 0.8739), (-0.3315, -0.1373, 0.8989), (0.2703, -0.05377, 0.8238), (0.3033, -0.06032, 0.8489), (0.3275, -0.06515, 0.8739), (0.3519, -0.07, 0.8989), (-0.3519, -0.07, 0.8989), (-0.3275, -0.06515, 0.8739), (-0.3033, -0.06032, 0.8489), (-0.2703, -0.05377, 0.8238), (0.3315, -0.1373, 0.8989), (0.3085, -0.1278, 0.8739), (0.2857, -0.1183, 0.8489), (0.2546, -0.1055, 0.8238), (-0.2756, 4.297e-08, 0.8238), (-0.3092, 4.559e-08, 0.8489), (-0.3339, 4.809e-08, 0.8739), (-0.3588, 5.02e-08, 0.8989), (0.2292, -0.1531, 0.8238), (0.2571, -0.1718, 0.8489), (0.2776, -0.1855, 0.8739), (0.2983, -0.1994, 0.8989), (-0.2703, 0.05377, 0.8238), (-0.3033, 0.06032, 0.8489), (-0.3275, 0.06515, 0.8739), (-0.3519, 0.07, 0.8989), (0.2537, -0.2537, 0.8989), (0.2361, -0.2361, 0.8739), (0.2186, -0.2186, 0.8489), (0.1949, -0.1949, 0.8238), (-0.2546, 0.1055, 0.8238), (-0.2857, 0.1183, 0.8489), (-0.3085, 0.1278, 0.8739), (-0.3315, 0.1373, 0.8989), (0.1531, -0.2292, 0.8238), (0.1718, -0.2571, 0.8489), (0.1855, -0.2776, 0.8739), (0.1994, -0.2983, 0.8989), (-0.2292, 0.1531, 0.8238), (-0.2571, 0.1718, 0.8489), (-0.2776, 0.1855, 0.8739), (-0.2983, 0.1994, 0.8989), (0.1055, -0.2546, 0.8238), (0.1183, -0.2857, 0.8489), (0.1278, -0.3085, 0.8739), (0.1373, -0.3315, 0.8989), (-0.1949, 0.1949, 0.8238), (-0.2186, 0.2186, 0.8489), (-0.2361, 0.2361, 0.8739), (-0.2537, 0.2537, 0.8989), (0.05377, -0.2703, 0.8238), (0.06032, -0.3033, 0.8489), (0.06515, -0.3275, 0.8739), (0.07, -0.3519, 0.8989), (0.07, 0.3519, 0.8989), (0.06515, 0.3275, 0.8739), (0.06032, 0.3033, 0.8489), (0.05377, 0.2703, 0.8238), (0.1055, 0.2546, 0.8238), (0.1183, 0.2857, 0.8489), (0.1278, 0.3085, 0.8739), (0.1373, 0.3315, 0.8989), (-0.1531, 0.2292, 0.8238), (-0.1718, 0.2571, 0.8489), (-0.1855, 0.2776, 0.8739), (-0.1994, 0.2983, 0.8989), (-3.468e-08, -0.2756, 0.8238), (-4.055e-08, -0.3092, 0.8489), (-4.452e-08, -0.3339, 0.8739), (-4.869e-08, -0.3588, 0.8989), (0.1531, 0.2292, 0.8238), (0.1718, 0.2571, 0.8489), (0.1855, 0.2776, 0.8739), (0.1994, 0.2983, 0.8989), (-0.1055, 0.2546, 0.8238), (-0.1183, 0.2857, 0.8489), (-0.1278, 0.3085, 0.8739), (-0.1373, 0.3315, 0.8989), (-0.05377, -0.2703, 0.8238), (-0.06032, -0.3033, 0.8489), (-0.06515, -0.3275, 0.8739), (-0.07, -0.3519, 0.8989), (0.1949, 0.1949, 0.8238), (0.2186, 0.2186, 0.8489), (0.2361, 0.2361, 0.8739), (0.2537, 0.2537, 0.8989), (-0.05377, 0.2703, 0.8238), (-0.06032, 0.3033, 0.8489), (-0.06515, 0.3275, 0.8739), (-0.07, 0.3519, 0.8989), (-0.1055, -0.2546, 0.8238), (-0.1183, -0.2857, 0.8489), (-0.1278, -0.3085, 0.8739), (-0.1373, -0.3315, 0.8989), (0.2292, 0.1531, 0.8238), (0.2571, 0.1718, 0.8489), (0.2776, 0.1855, 0.8739), (0.2983, 0.1994, 0.8989), (5.118e-08, 0.2756, 0.8238), (5.578e-08, 0.3092, 0.8489), (5.95e-08, 0.3339, 0.8739), (6.308e-08, 0.3588, 0.8989), (-0.1531, -0.2292, 0.8238), (-0.1718, -0.2571, 0.8489), (-0.1855, -0.2776, 0.8739), (-0.1994, -0.2983, 0.8989), (0.2546, 0.1055, 0.8238), (0.2857, 0.1183, 0.8489), (0.3085, 0.1278, 0.8739), (0.3315, 0.1373, 0.8989), (-0.1949, -0.1949, 0.8238), (-0.2186, -0.2186, 0.8489), (-0.2361, -0.2361, 0.8739), (-0.2537, -0.2537, 0.8989), (0.08896, 0.2148, 0.7988), (0.04535, 0.228, 0.7988), (0.1291, 0.1933, 0.7988), (0.1644, 0.1644, 0.7988), (0.1933, 0.1291, 0.7988), (0.2148, 0.08896, 0.7988), (0.228, 0.04535, 0.7988), (0.2325, -6.43e-09, 0.7988), (0.228, -0.04535, 0.7988), (0.2148, -0.08896, 0.7988), (0.1933, -0.1291, 0.7988), (0.1644, -0.1644, 0.7988), (0.1291, -0.1933, 0.7988), (0.08896, -0.2148, 0.7988), (0.04535, -0.228, 0.7988), (-2.696e-08, -0.2325, 0.7988), (-0.04535, -0.228, 0.7988), (-0.08896, -0.2148, 0.7988), (-0.1291, -0.1933, 0.7988), (-0.1644, -0.1644, 0.7988), (-0.1933, -0.1291, 0.7988), (-0.2148, -0.08896, 0.7988), (-0.228, -0.04535, 0.7988), (-0.2325, 3.883e-08, 0.7988), (-0.228, 0.04535, 0.7988), (-0.2148, 0.08896, 0.7988), (-0.1933, 0.1291, 0.7988), (-0.1644, 0.1644, 0.7988), (-0.1291, 0.1933, 0.7988), (-0.08896, 0.2148, 0.7988), (-0.04535, 0.228, 0.7988), (4.545e-08, 0.2325, 0.7988)], [], [(8, 9, 41, 40), (23, 22, 54, 55), (10, 9, 41, 42), (24, 23, 55, 56), (10, 11, 43, 42), (25, 24, 56, 57), (12, 11, 43, 44), (26, 25, 57, 58), (13, 12, 44, 45), (27, 26, 58, 59), (14, 13, 45, 46), (1, 0, 32, 33), (28, 27, 59, 60), (15, 14, 46, 47), (2, 1, 33, 34), (29, 28, 60, 61), (16, 15, 47, 48), (3, 2, 34, 35), (30, 29, 61, 62), (17, 16, 48, 49), (4, 3, 35, 36), (31, 30, 62, 63), (18, 17, 49, 50), (5, 4, 36, 37), (0, 31, 63, 32), (19, 18, 50, 51), (6, 5, 37, 38), (20, 19, 51, 52), (7, 6, 38, 39), (21, 20, 52, 53), (8, 7, 39, 40), (21, 22, 54, 53), (36, 35, 67, 68), (63, 62, 94, 95), (50, 49, 81, 82), (37, 36, 68, 69), (32, 63, 95, 64), (51, 50, 82, 83), (38, 37, 69, 70), (52, 51, 83, 84), (39, 38, 70, 71), (53, 52, 84, 85), (40, 39, 71, 72), (53, 54, 86, 85), (40, 41, 73, 72), (55, 54, 86, 87), (42, 41, 73, 74), (56, 55, 87, 88), (42, 43, 75, 74), (57, 56, 88, 89), (44, 43, 75, 76), (58, 57, 89, 90), (45, 44, 76, 77), (59, 58, 90, 91), (46, 45, 77, 78), (33, 32, 64, 65), (60, 59, 91, 92), (47, 46, 78, 79), (34, 33, 65, 66), (61, 60, 92, 93), (48, 47, 79, 80), (35, 34, 66, 67), (62, 61, 93, 94), (49, 48, 80, 81), (132, 131, 262, 263), (140, 139, 276, 277), (144, 132, 263, 264), (140, 277, 278, 151), (144, 264, 265, 155), (156, 151, 278, 279), (160, 155, 265, 266), (164, 156, 279, 280), (160, 266, 267, 171), (172, 164, 280, 281), (176, 171, 267, 268), (180, 172, 281, 282), (184, 176, 268, 269), (188, 180, 282, 283), (192, 184, 269, 270), (200, 199, 257, 256), (204, 188, 283, 284), (208, 192, 270, 271), (212, 200, 256, 258), (216, 204, 284, 285), (220, 208, 271, 272), (224, 212, 258, 259), (228, 216, 285, 286), (232, 220, 272, 273), (236, 224, 259, 260), (240, 228, 286, 287), (244, 232, 273, 274), (248, 236, 260, 261), (199, 240, 287, 257), (252, 244, 274, 275), (131, 248, 261, 262), (139, 252, 275, 276), (97, 96, 127, 126, 125, 124, 123, 122, 121, 120, 119, 118, 117, 116, 115, 114, 113, 112, 111, 110, 109, 108, 107, 106, 105, 104, 103, 102, 101, 100, 99, 98), (84, 83, 255, 136), (136, 255, 254, 137), (137, 254, 253, 138), (138, 253, 252, 139), (70, 69, 251, 128), (128, 251, 250, 129), (129, 250, 249, 130), (130, 249, 248, 131), (83, 82, 247, 255), (255, 247, 246, 254), (254, 246, 245, 253), (253, 245, 244, 252), (64, 95, 243, 196), (196, 243, 242, 197), (197, 242, 241, 198), (198, 241, 240, 199), (69, 68, 239, 251), (251, 239, 238, 250), (250, 238, 237, 249), (249, 237, 236, 248), (82, 81, 235, 247), (247, 235, 234, 246), (246, 234, 233, 245), (245, 233, 232, 244), (95, 94, 231, 243), (243, 231, 230, 242), (242, 230, 229, 241), (241, 229, 228, 240), (68, 67, 227, 239), (239, 227, 226, 238), (238, 226, 225, 237), (237, 225, 224, 236), (81, 80, 223, 235), (235, 223, 222, 234), (234, 222, 221, 233), (233, 221, 220, 232), (94, 93, 219, 231), (231, 219, 218, 230), (230, 218, 217, 229), (229, 217, 216, 228), (67, 66, 215, 227), (227, 215, 214, 226), (226, 214, 213, 225), (225, 213, 212, 224), (80, 79, 211, 223), (223, 211, 210, 222), (222, 210, 209, 221), (221, 209, 208, 220), (93, 92, 207, 219), (219, 207, 206, 218), (218, 206, 205, 217), (217, 205, 204, 216), (66, 65, 203, 215), (215, 203, 202, 214), (214, 202, 201, 213), (213, 201, 200, 212), (79, 78, 195, 211), (211, 195, 194, 210), (210, 194, 193, 209), (209, 193, 192, 208), (92, 91, 191, 207), (207, 191, 190, 206), (206, 190, 189, 205), (205, 189, 188, 204), (65, 64, 196, 203), (203, 196, 197, 202), (202, 197, 198, 201), (201, 198, 199, 200), (78, 77, 187, 195), (195, 187, 186, 194), (194, 186, 185, 193), (193, 185, 184, 192), (91, 90, 183, 191), (191, 183, 182, 190), (190, 182, 181, 189), (189, 181, 180, 188), (77, 76, 179, 187), (187, 179, 178, 186), (186, 178, 177, 185), (185, 177, 176, 184), (90, 89, 175, 183), (183, 175, 174, 182), (182, 174, 173, 181), (181, 173, 172, 180), (76, 75, 168, 179), (179, 168, 169, 178), (178, 169, 170, 177), (177, 170, 171, 176), (89, 88, 167, 175), (175, 167, 166, 174), (174, 166, 165, 173), (173, 165, 164, 172), (74, 163, 168, 75), (163, 162, 169, 168), (162, 161, 170, 169), (161, 160, 171, 170), (88, 87, 159, 167), (167, 159, 158, 166), (166, 158, 157, 165), (165, 157, 156, 164), (74, 73, 152, 163), (163, 152, 153, 162), (162, 153, 154, 161), (161, 154, 155, 160), (87, 86, 148, 159), (159, 148, 149, 158), (158, 149, 150, 157), (157, 150, 151, 156), (72, 147, 152, 73), (147, 146, 153, 152), (146, 145, 154, 153), (145, 144, 155, 154), (85, 143, 148, 86), (143, 142, 149, 148), (142, 141, 150, 149), (141, 140, 151, 150), (72, 71, 135, 147), (147, 135, 134, 146), (146, 134, 133, 145), (145, 133, 132, 144), (85, 84, 136, 143), (143, 136, 137, 142), (142, 137, 138, 141), (141, 138, 139, 140), (71, 70, 128, 135), (135, 128, 129, 134), (134, 129, 130, 133), (133, 130, 131, 132), (96, 97, 256, 257), (97, 98, 258, 256), (98, 99, 259, 258), (99, 100, 260, 259), (100, 101, 261, 260), (101, 102, 262, 261), (102, 103, 263, 262), (103, 104, 264, 263), (104, 105, 265, 264), (105, 106, 266, 265), (106, 107, 267, 266), (107, 108, 268, 267), (108, 109, 269, 268), (109, 110, 270, 269), (110, 111, 271, 270), (111, 112, 272, 271), (112, 113, 273, 272), (113, 114, 274, 273), (114, 115, 275, 274), (115, 116, 276, 275), (116, 117, 277, 276), (117, 118, 278, 277), (118, 119, 279, 278), (119, 120, 280, 279), (120, 121, 281, 280), (121, 122, 282, 281), (122, 123, 283, 282), (123, 124, 284, 283), (124, 125, 285, 284), (125, 126, 286, 285), (126, 127, 287, 286), (127, 96, 257, 287)])
me_sphere_001.polygons.foreach_set('material_index', [0, 0, 0, 0, 0, 0, 0, 0, 0, 0, 0, 0, 0, 0, 0, 0, 0, 0, 0, 0, 0, 0, 0, 0, 0, 0, 0, 0, 0, 0, 0, 0, 0, 0, 0, 0, 0, 0, 0, 0, 0, 0, 0, 0, 0, 0, 0, 0, 0, 0, 0, 0, 0, 0, 0, 0, 0, 0, 0, 0, 0, 0, 0, 0, 0, 0, 0, 0, 0, 0, 0, 0, 0, 0, 0, 0, 0, 0, 0, 0, 0, 0, 0, 0, 0, 0, 0, 0, 0, 0, 0, 0, 0, 0, 0, 0, 1, 0, 0, 0, 0, 0, 0, 0, 0, 0, 0, 0, 0, 0, 0, 0, 0, 0, 0, 0, 0, 0, 0, 0, 0, 0, 0, 0, 0, 0, 0, 0, 0, 0, 0, 0, 0, 0, 0, 0, 0, 0, 0, 0, 0, 0, 0, 0, 0, 0, 0, 0, 0, 0, 0, 0, 0, 0, 0, 0, 0, 0, 0, 0, 0, 0, 0, 0, 0, 0, 0, 0, 0, 0, 0, 0, 0, 0, 0, 0, 0, 0, 0, 0, 0, 0, 0, 0, 0, 0, 0, 0, 0, 0, 0, 0, 0, 0, 0, 0, 0, 0, 0, 0, 0, 0, 0, 0, 0, 0, 0, 0, 0, 0, 0, 0, 0, 0, 0, 0, 0, 0, 0, 0, 0, 0, 0, 0, 0, 1, 1, 1, 1, 1, 1, 1, 1, 1, 1, 1, 1, 1, 1, 1, 1, 1, 1, 1, 1, 1, 1, 1, 1, 1, 1, 1, 1, 1, 1, 1, 1])
_uv = me_sphere_001.uv_layers.new(name='UVMap')
_uv.uv.foreach_set('vector', [1.0, 0.0, 1.0, 0.0, 1.0, 0.0, 1.0, 0.0, 1.0, 0.0, 1.0, 0.0, 1.0, 0.0, 1.0, 0.0, 1.0, 0.0, 1.0, 0.0, 1.0, 0.0, 1.0, 0.0, 1.0, 0.0, 1.0, 0.0, 1.0, 0.0, 1.0, 0.0, 1.0, 0.0, 1.0, 0.0, 1.0, 0.0, 1.0, 0.0, 1.0, 0.0, 1.0, 0.0, 1.0, 0.0, 1.0, 0.0, 1.0, 0.0, 1.0, 0.0, 1.0, 0.0, 1.0, 0.0, 1.0, 0.0, 1.0, 0.0, 1.0, 0.0, 1.0, 0.0, 1.0, 0.0, 1.0, 0.0, 1.0, 0.0, 1.0, 0.0, 1.0, 0.0, 1.0, 0.0, 1.0, 0.0, 1.0, 0.0, 1.0, 0.0, 1.0, 0.0, 1.0, 0.0, 1.0, 0.0, 1.0, 0.0, 1.0, 0.0, 1.0, 0.0, 1.0, 0.0, 1.0, 0.0, 1.0, 0.0, 1.0, 0.0, 1.0, 0.0, 1.0, 0.0, 1.0, 0.0, 1.0, 0.0, 1.0, 0.0, 1.0, 0.0, 1.0, 0.0, 1.0, 0.0, 1.0, 0.0, 1.0, 0.0, 1.0, 0.0, 1.0, 0.0, 1.0, 0.0, 1.0, 0.0, 1.0, 0.0, 1.0, 0.0, 1.0, 0.0, 1.0, 0.0, 1.0, 0.0, 1.0, 0.0, 1.0, 0.0, 1.0, 0.0, 1.0, 0.0, 1.0, 0.0, 1.0, 0.0, 1.0, 0.0, 1.0, 0.0, 1.0, 0.0, 1.0, 0.0, 1.0, 0.0, 1.0, 0.0, 1.0, 0.0, 1.0, 0.0, 1.0, 0.0, 1.0, 0.0, 1.0, 0.0, 1.0, 0.0, 1.0, 0.0, 1.0, 0.0, 1.0, 0.0, 1.0, 0.0, 1.0, 0.0, 1.0, 0.0, 1.0, 0.0, 1.0, 0.0, 1.0, 0.0, 1.0, 0.0, 1.0, 0.0, 1.0, 0.0, 1.0, 0.0, 1.0, 0.0, 1.0, 0.0, 1.0, 0.0, 1.0, 0.0, 1.0, 0.0, 1.0, 0.0, 1.0, 0.0, 1.0, 0.0, 1.0, 0.0, 1.0, 0.0, 1.0, 0.0, 1.0, 0.0, 1.0, 0.0, 1.0, 0.0, 1.0, 0.0, 1.0, 0.0, 1.0, 0.0, 1.0, 0.0, 1.0, 0.0, 1.0, 0.0, 1.0, 0.0, 1.0, 0.0, 1.0, 0.0, 1.0, 0.0, 1.0, 0.0, 1.0, 0.0, 1.0, 0.0, 1.0, 0.0, 1.0, 0.0, 1.0, 0.0, 1.0, 0.0, 1.0, 0.0, 1.0, 0.0, 1.0, 0.0, 1.0, 0.0, 1.0, 0.0, 1.0, 0.0, 1.0, 0.0, 1.0, 0.0, 1.0, 0.0, 1.0, 0.0, 1.0, 0.0, 1.0, 0.0, 1.0, 0.0, 1.0, 0.0, 1.0, 0.0, 1.0, 0.0, 1.0, 0.0, 1.0, 0.0, 1.0, 0.0, 1.0, 0.0, 1.0, 0.0, 1.0, 0.0, 1.0, 0.0, 1.0, 0.0, 1.0, 0.0, 1.0, 0.0, 1.0, 0.0, 1.0, 0.0, 1.0, 0.0, 1.0, 0.0, 1.0, 0.0, 1.0, 0.0, 1.0, 0.0, 1.0, 0.0, 1.0, 0.0, 1.0, 0.0, 1.0, 0.0, 1.0, 0.0, 1.0, 0.0, 1.0, 0.0, 1.0, 0.0, 1.0, 0.0, 1.0, 0.0, 1.0, 0.0, 1.0, 0.0, 1.0, 0.0, 1.0, 0.0, 1.0, 0.0, 1.0, 0.0, 1.0, 0.0, 1.0, 0.0, 1.0, 0.0, 1.0, 0.0, 1.0, 0.0, 1.0, 0.0, 1.0, 0.0, 1.0, 0.0, 1.0, 0.0, 1.0, 0.0, 1.0, 0.0, 1.0, 0.0, 1.0, 0.0, 1.0, 0.0, 1.0, 0.0, 1.0, 0.0, 1.0, 0.0, 1.0, 0.0, 1.0, 0.0, 1.0, 0.0, 1.0, 0.0, 1.0, 0.0, 1.0, 0.0, 1.0, 0.0, 1.0, 0.0, 1.0, 0.0, 1.0, 0.0, 1.0, 0.0, 1.0, 0.0, 1.0, 0.0, 1.0, 0.0, 1.0, 0.0, 1.0, 0.0, 1.0, 0.0, 1.0, 0.0, 1.0, 0.0, 1.0, 0.0, 1.0, 0.0, 1.0, 0.0, 1.0, 0.0, 1.0, 0.0, 1.0, 0.0, 1.0, 0.0, 1.0, 0.0, 1.0, 0.0, 1.0, 0.0, 1.0, 0.0, 1.0, 0.0, 1.0, 0.0, 1.0, 0.0, 1.0, 0.0, 1.0, 0.0, 1.0, 0.0, 1.0, 0.0, 1.0, 0.0, 1.0, 0.0, 1.0, 0.0, 1.0, 0.0, 1.0, 0.0, 1.0, 0.0, 1.0, 0.0, 1.0, 0.0, 1.0, 0.0, 1.0, 0.0, 1.0, 0.0, 1.0, 0.0, 1.0, 0.0, 1.0, 0.0, 1.0, 0.0, 1.0, 0.0, 1.0, 0.0, 1.0, 0.0, 1.0, 0.0, 1.0, 0.0, 1.0, 0.0, 0.5355, 0.8601, 0.4645, 0.8601, 0.4701, 0.8037, 0.5299, 0.8037, 0.605, 0.1537, 0.6706, 0.1809, 0.6439, 0.2308, 0.5886, 0.208, 0.605, 0.8463, 0.5355, 0.8601, 0.5299, 0.8037, 0.5886, 0.792, 0.605, 0.1537, 0.5886, 0.208, 0.5299, 0.1963, 0.5355, 0.1399, 0.605, 0.8463, 0.5886, 0.792, 0.6439, 0.7692, 0.6706, 0.8191, 0.4645, 0.1399, 0.5355, 0.1399, 0.5299, 0.1963, 0.4701, 0.1963, 0.7296, 0.7797, 0.6706, 0.8191, 0.6439, 0.7692, 0.6936, 0.7359, 0.395, 0.1537, 0.4645, 0.1399, 0.4701, 0.1963, 0.4114, 0.208, 0.7296, 0.7797, 0.6936, 0.7359, 0.7359, 0.6936, 0.7797, 0.7296, 0.3294, 0.1809, 0.395, 0.1537, 0.4114, 0.208, 0.3561, 0.2308, 0.8191, 0.6706, 0.7797, 0.7296, 0.7359, 0.6936, 0.7692, 0.6439, 0.2704, 0.2203, 0.3294, 0.1809, 0.3561, 0.2308, 0.3064, 0.2641, 0.8463, 0.605, 0.8191, 0.6706, 0.7692, 0.6439, 0.792, 0.5886, 0.2203, 0.2704, 0.2704, 0.2203, 0.3064, 0.2641, 0.2641, 0.3064, 0.8601, 0.5355, 0.8463, 0.605, 0.792, 0.5886, 0.8037, 0.5299, 0.1809, 0.6706, 0.1537, 0.605, 0.208, 0.5886, 0.2308, 0.6439, 0.1809, 0.3294, 0.2203, 0.2704, 0.2641, 0.3064, 0.2308, 0.3561, 0.8601, 0.4645, 0.8601, 0.5355, 0.8037, 0.5299, 0.8037, 0.4701, 0.2203, 0.7296, 0.1809, 0.6706, 0.2308, 0.6439, 0.2641, 0.6936, 0.1537, 0.395, 0.1809, 0.3294, 0.2308, 0.3561, 0.208, 0.4114, 0.8463, 0.395, 0.8601, 0.4645, 0.8037, 0.4701, 0.792, 0.4114, 0.2704, 0.7797, 0.2203, 0.7296, 0.2641, 0.6936, 0.3064, 0.7359, 0.1399, 0.4645, 0.1537, 0.395, 0.208, 0.4114, 0.1963, 0.4701, 0.8191, 0.3294, 0.8463, 0.395, 0.792, 0.4114, 0.7692, 0.3561, 0.3294, 0.8191, 0.2704, 0.7797, 0.3064, 0.7359, 0.3561, 0.7692, 0.1399, 0.5355, 0.1399, 0.4645, 0.1963, 0.4701, 0.1963, 0.5299, 0.7797, 0.2704, 0.8191, 0.3294, 0.7692, 0.3561, 0.7359, 0.3064, 0.395, 0.8463, 0.3294, 0.8191, 0.3561, 0.7692, 0.4114, 0.792, 0.1537, 0.605, 0.1399, 0.5355, 0.1963, 0.5299, 0.208, 0.5886, 0.7296, 0.2203, 0.7797, 0.2704, 0.7359, 0.3064, 0.6936, 0.2641, 0.4645, 0.8601, 0.395, 0.8463, 0.4114, 0.792, 0.4701, 0.8037, 0.6706, 0.1809, 0.7296, 0.2203, 0.6936, 0.2641, 0.6439, 0.2308, 0.2657, 0.6253, 0.2457, 0.5771, 0.2356, 0.526, 0.2356, 0.474, 0.2457, 0.4229, 0.2657, 0.3747, 0.2946, 0.3314, 0.3314, 0.2946, 0.3747, 0.2657, 0.4229, 0.2457, 0.474, 0.2356, 0.526, 0.2356, 0.5771, 0.2457, 0.6253, 0.2657, 0.6686, 0.2946, 0.7054, 0.3314, 0.7343, 0.3747, 0.7543, 0.4229, 0.7644, 0.474, 0.7644, 0.526, 0.7543, 0.5771, 0.7343, 0.6253, 0.7054, 0.6686, 0.6686, 0.7054, 0.6253, 0.7343, 0.5771, 0.7543, 0.526, 0.7644, 0.474, 0.7644, 0.4229, 0.7543, 0.3747, 0.7343, 0.3314, 0.7054, 0.2946, 0.6686, 0.7368, 0.05691, 0.8187, 0.1116, 0.7989, 0.1358, 0.7221, 0.08453, 0.7221, 0.08453, 0.7989, 0.1358, 0.7781, 0.1611, 0.7067, 0.1134, 0.7067, 0.1134, 0.7781, 0.1611, 0.7575, 0.1862, 0.6914, 0.142, 0.6914, 0.142, 0.7575, 0.1862, 0.7296, 0.2203, 0.6706, 0.1809, 0.4508, 1.0, 0.3542, 0.9808, 0.3632, 0.9508, 0.4538, 0.9688, 0.4538, 0.9688, 0.3632, 0.9508, 0.3727, 0.9195, 0.457, 0.9363, 0.457, 0.9363, 0.3727, 0.9195, 0.3822, 0.8885, 0.4602, 0.904, 0.4602, 0.904, 0.3822, 0.8885, 0.395, 0.8463, 0.4645, 0.8601, 0.8187, 0.1116, 0.8884, 0.1813, 0.8642, 0.2011, 0.7989, 0.1358, 0.7989, 0.1358, 0.8642, 0.2011, 0.8389, 0.2219, 0.7781, 0.1611, 0.7781, 0.1611, 0.8389, 0.2219, 0.8138, 0.2425, 0.7575, 0.1862, 0.7575, 0.1862, 0.8138, 0.2425, 0.7797, 0.2704, 0.7296, 0.2203, 0.01921, 0.6458, 0.0, 0.5492, 0.03118, 0.5462, 0.04919, 0.6368, 0.04919, 0.6368, 0.03118, 0.5462, 0.06371, 0.543, 0.08047, 0.6273, 0.08047, 0.6273, 0.06371, 0.543, 0.09599, 0.5398, 0.1115, 0.6178, 0.1115, 0.6178, 0.09599, 0.5398, 0.1399, 0.5355, 0.1537, 0.605, 0.3542, 0.9808, 0.2632, 0.9431, 0.2779, 0.9155, 0.3632, 0.9508, 0.3632, 0.9508, 0.2779, 0.9155, 0.2933, 0.8866, 0.3727, 0.9195, 0.3727, 0.9195, 0.2933, 0.8866, 0.3086, 0.858, 0.3822, 0.8885, 0.3822, 0.8885, 0.3086, 0.858, 0.3294, 0.8191, 0.395, 0.8463, 0.8884, 0.1813, 0.9431, 0.2632, 0.9155, 0.2779, 0.8642, 0.2011, 0.8642, 0.2011, 0.9155, 0.2779, 0.8866, 0.2933, 0.8389, 0.2219, 0.8389, 0.2219, 0.8866, 0.2933, 0.858, 0.3086, 0.8138, 0.2425, 0.8138, 0.2425, 0.858, 0.3086, 0.8191, 0.3294, 0.7797, 0.2704, 0.0, 0.5492, 0.0, 0.4508, 0.03118, 0.4538, 0.03118, 0.5462, 0.03118, 0.5462, 0.03118, 0.4538, 0.06371, 0.457, 0.06371, 0.543, 0.06371, 0.543, 0.06371, 0.457, 0.09599, 0.4602, 0.09599, 0.5398, 0.09599, 0.5398, 0.09599, 0.4602, 0.1399, 0.4645, 0.1399, 0.5355, 0.2632, 0.9431, 0.1813, 0.8884, 0.2011, 0.8642, 0.2779, 0.9155, 0.2779, 0.9155, 0.2011, 0.8642, 0.2219, 0.8389, 0.2933, 0.8866, 0.2933, 0.8866, 0.2219, 0.8389, 0.2425, 0.8138, 0.3086, 0.858, 0.3086, 0.858, 0.2425, 0.8138, 0.2704, 0.7797, 0.3294, 0.8191, 0.9431, 0.2632, 0.9808, 0.3542, 0.9508, 0.3632, 0.9155, 0.2779, 0.9155, 0.2779, 0.9508, 0.3632, 0.9195, 0.3727, 0.8866, 0.2933, 0.8866, 0.2933, 0.9195, 0.3727, 0.8885, 0.3822, 0.858, 0.3086, 0.858, 0.3086, 0.8885, 0.3822, 0.8463, 0.395, 0.8191, 0.3294, 0.0, 0.4508, 0.01921, 0.3542, 0.04919, 0.3632, 0.03118, 0.4538, 0.03118, 0.4538, 0.04919, 0.3632, 0.08047, 0.3727, 0.06371, 0.457, 0.06371, 0.457, 0.08047, 0.3727, 0.1115, 0.3822, 0.09599, 0.4602, 0.09599, 0.4602, 0.1115, 0.3822, 0.1537, 0.395, 0.1399, 0.4645, 0.1813, 0.8884, 0.1116, 0.8187, 0.1358, 0.7989, 0.2011, 0.8642, 0.2011, 0.8642, 0.1358, 0.7989, 0.1611, 0.7781, 0.2219, 0.8389, 0.2219, 0.8389, 0.1611, 0.7781, 0.1862, 0.7575, 0.2425, 0.8138, 0.2425, 0.8138, 0.1862, 0.7575, 0.2203, 0.7296, 0.2704, 0.7797, 0.9808, 0.3542, 1.0, 0.4508, 0.9688, 0.4538, 0.9508, 0.3632, 0.9508, 0.3632, 0.9688, 0.4538, 0.9363, 0.457, 0.9195, 0.3727, 0.9195, 0.3727, 0.9363, 0.457, 0.904, 0.4602, 0.8885, 0.3822, 0.8885, 0.3822, 0.904, 0.4602, 0.8601, 0.4645, 0.8463, 0.395, 0.01921, 0.3542, 0.05691, 0.2632, 0.08453, 0.2779, 0.04919, 0.3632, 0.04919, 0.3632, 0.08453, 0.2779, 0.1134, 0.2933, 0.08047, 0.3727, 0.08047, 0.3727, 0.1134, 0.2933, 0.142, 0.3086, 0.1115, 0.3822, 0.1115, 0.3822, 0.142, 0.3086, 0.1809, 0.3294, 0.1537, 0.395, 0.1116, 0.8187, 0.05691, 0.7368, 0.08453, 0.7221, 0.1358, 0.7989, 0.1358, 0.7989, 0.08453, 0.7221, 0.1134, 0.7067, 0.1611, 0.7781, 0.1611, 0.7781, 0.1134, 0.7067, 0.142, 0.6914, 0.1862, 0.7575, 0.1862, 0.7575, 0.142, 0.6914, 0.1809, 0.6706, 0.2203, 0.7296, 1.0, 0.4508, 1.0, 0.5492, 0.9688, 0.5462, 0.9688, 0.4538, 0.9688, 0.4538, 0.9688, 0.5462, 0.9363, 0.543, 0.9363, 0.457, 0.9363, 0.457, 0.9363, 0.543, 0.904, 0.5398, 0.904, 0.4602, 0.904, 0.4602, 0.904, 0.5398, 0.8601, 0.5355, 0.8601, 0.4645, 0.05691, 0.2632, 0.1116, 0.1813, 0.1358, 0.2011, 0.08453, 0.2779, 0.08453, 0.2779, 0.1358, 0.2011, 0.1611, 0.2219, 0.1134, 0.2933, 0.1134, 0.2933, 0.1611, 0.2219, 0.1862, 0.2425, 0.142, 0.3086, 0.142, 0.3086, 0.1862, 0.2425, 0.2203, 0.2704, 0.1809, 0.3294, 0.05691, 0.7368, 0.01921, 0.6458, 0.04919, 0.6368, 0.08453, 0.7221, 0.08453, 0.7221, 0.04919, 0.6368, 0.08047, 0.6273, 0.1134, 0.7067, 0.1134, 0.7067, 0.08047, 0.6273, 0.1115, 0.6178, 0.142, 0.6914, 0.142, 0.6914, 0.1115, 0.6178, 0.1537, 0.605, 0.1809, 0.6706, 1.0, 0.5492, 0.9808, 0.6458, 0.9508, 0.6368, 0.9688, 0.5462, 0.9688, 0.5462, 0.9508, 0.6368, 0.9195, 0.6273, 0.9363, 0.543, 0.9363, 0.543, 0.9195, 0.6273, 0.8885, 0.6178, 0.904, 0.5398, 0.904, 0.5398, 0.8885, 0.6178, 0.8463, 0.605, 0.8601, 0.5355, 0.1116, 0.1813, 0.1813, 0.1116, 0.2011, 0.1358, 0.1358, 0.2011, 0.1358, 0.2011, 0.2011, 0.1358, 0.2219, 0.1611, 0.1611, 0.2219, 0.1611, 0.2219, 0.2219, 0.1611, 0.2425, 0.1862, 0.1862, 0.2425, 0.1862, 0.2425, 0.2425, 0.1862, 0.2704, 0.2203, 0.2203, 0.2704, 0.9808, 0.6458, 0.9431, 0.7368, 0.9155, 0.7221, 0.9508, 0.6368, 0.9508, 0.6368, 0.9155, 0.7221, 0.8866, 0.7067, 0.9195, 0.6273, 0.9195, 0.6273, 0.8866, 0.7067, 0.858, 0.6914, 0.8885, 0.6178, 0.8885, 0.6178, 0.858, 0.6914, 0.8191, 0.6706, 0.8463, 0.605, 0.1813, 0.1116, 0.2632, 0.05691, 0.2779, 0.08453, 0.2011, 0.1358, 0.2011, 0.1358, 0.2779, 0.08453, 0.2933, 0.1134, 0.2219, 0.1611, 0.2219, 0.1611, 0.2933, 0.1134, 0.3086, 0.142, 0.2425, 0.1862, 0.2425, 0.1862, 0.3086, 0.142, 0.3294, 0.1809, 0.2704, 0.2203, 0.9431, 0.7368, 0.8884, 0.8187, 0.8642, 0.7989, 0.9155, 0.7221, 0.9155, 0.7221, 0.8642, 0.7989, 0.8389, 0.7781, 0.8866, 0.7067, 0.8866, 0.7067, 0.8389, 0.7781, 0.8138, 0.7575, 0.858, 0.6914, 0.858, 0.6914, 0.8138, 0.7575, 0.7797, 0.7296, 0.8191, 0.6706, 0.2632, 0.05691, 0.3542, 0.01921, 0.3632, 0.04919, 0.2779, 0.08453, 0.2779, 0.08453, 0.3632, 0.04919, 0.3727, 0.08047, 0.2933, 0.1134, 0.2933, 0.1134, 0.3727, 0.08047, 0.3822, 0.1115, 0.3086, 0.142, 0.3086, 0.142, 0.3822, 0.1115, 0.395, 0.1537, 0.3294, 0.1809, 0.8187, 0.8884, 0.7989, 0.8642, 0.8642, 0.7989, 0.8884, 0.8187, 0.7989, 0.8642, 0.7781, 0.8389, 0.8389, 0.7781, 0.8642, 0.7989, 0.7781, 0.8389, 0.7575, 0.8138, 0.8138, 0.7575, 0.8389, 0.7781, 0.7575, 0.8138, 0.7296, 0.7797, 0.7797, 0.7296, 0.8138, 0.7575, 0.3542, 0.01921, 0.4508, 2.98e-08, 0.4538, 0.03118, 0.3632, 0.04919, 0.3632, 0.04919, 0.4538, 0.03118, 0.457, 0.06371, 0.3727, 0.08047, 0.3727, 0.08047, 0.457, 0.06371, 0.4602, 0.09599, 0.3822, 0.1115, 0.3822, 0.1115, 0.4602, 0.09599, 0.4645, 0.1399, 0.395, 0.1537, 0.8187, 0.8884, 0.7368, 0.9431, 0.7221, 0.9155, 0.7989, 0.8642, 0.7989, 0.8642, 0.7221, 0.9155, 0.7067, 0.8866, 0.7781, 0.8389, 0.7781, 0.8389, 0.7067, 0.8866, 0.6914, 0.858, 0.7575, 0.8138, 0.7575, 0.8138, 0.6914, 0.858, 0.6706, 0.8191, 0.7296, 0.7797, 0.4508, 2.98e-08, 0.5492, 0.0, 0.5462, 0.03118, 0.4538, 0.03118, 0.4538, 0.03118, 0.5462, 0.03118, 0.543, 0.06371, 0.457, 0.06371, 0.457, 0.06371, 0.543, 0.06371, 0.5398, 0.09599, 0.4602, 0.09599, 0.4602, 0.09599, 0.5398, 0.09599, 0.5355, 0.1399, 0.4645, 0.1399, 0.6458, 0.9808, 0.6368, 0.9508, 0.7221, 0.9155, 0.7368, 0.9431, 0.6368, 0.9508, 0.6273, 0.9195, 0.7067, 0.8866, 0.7221, 0.9155, 0.6273, 0.9195, 0.6178, 0.8885, 0.6914, 0.858, 0.7067, 0.8866, 0.6178, 0.8885, 0.605, 0.8463, 0.6706, 0.8191, 0.6914, 0.858, 0.6458, 0.01921, 0.6368, 0.04919, 0.5462, 0.03118, 0.5492, 0.0, 0.6368, 0.04919, 0.6273, 0.08047, 0.543, 0.06371, 0.5462, 0.03118, 0.6273, 0.08047, 0.6178, 0.1115, 0.5398, 0.09599, 0.543, 0.06371, 0.6178, 0.1115, 0.605, 0.1537, 0.5355, 0.1399, 0.5398, 0.09599, 0.6458, 0.9808, 0.5492, 1.0, 0.5462, 0.9688, 0.6368, 0.9508, 0.6368, 0.9508, 0.5462, 0.9688, 0.543, 0.9363, 0.6273, 0.9195, 0.6273, 0.9195, 0.543, 0.9363, 0.5398, 0.904, 0.6178, 0.8885, 0.6178, 0.8885, 0.5398, 0.904, 0.5355, 0.8601, 0.605, 0.8463, 0.6458, 0.01921, 0.7368, 0.05691, 0.7221, 0.08453, 0.6368, 0.04919, 0.6368, 0.04919, 0.7221, 0.08453, 0.7067, 0.1134, 0.6273, 0.08047, 0.6273, 0.08047, 0.7067, 0.1134, 0.6914, 0.142, 0.6178, 0.1115, 0.6178, 0.1115, 0.6914, 0.142, 0.6706, 0.1809, 0.605, 0.1537, 0.5492, 1.0, 0.4508, 1.0, 0.4538, 0.9688, 0.5462, 0.9688, 0.5462, 0.9688, 0.4538, 0.9688, 0.457, 0.9363, 0.543, 0.9363, 0.543, 0.9363, 0.457, 0.9363, 0.4602, 0.904, 0.5398, 0.904, 0.5398, 0.904, 0.4602, 0.904, 0.4645, 0.8601, 0.5355, 0.8601, 0.2457, 0.5771, 0.2657, 0.6253, 0.2308, 0.6439, 0.208, 0.5886, 0.2657, 0.6253, 0.2946, 0.6686, 0.2641, 0.6936, 0.2308, 0.6439, 0.2946, 0.6686, 0.3314, 0.7054, 0.3064, 0.7359, 0.2641, 0.6936, 0.3314, 0.7054, 0.3747, 0.7343, 0.3561, 0.7692, 0.3064, 0.7359, 0.3747, 0.7343, 0.4229, 0.7543, 0.4114, 0.792, 0.3561, 0.7692, 0.4229, 0.7543, 0.474, 0.7644, 0.4701, 0.8037, 0.4114, 0.792, 0.474, 0.7644, 0.526, 0.7644, 0.5299, 0.8037, 0.4701, 0.8037, 0.526, 0.7644, 0.5771, 0.7543, 0.5886, 0.792, 0.5299, 0.8037, 0.5771, 0.7543, 0.6253, 0.7343, 0.6439, 0.7692, 0.5886, 0.792, 0.6253, 0.7343, 0.6686, 0.7054, 0.6936, 0.7359, 0.6439, 0.7692, 0.6686, 0.7054, 0.7054, 0.6686, 0.7359, 0.6936, 0.6936, 0.7359, 0.7054, 0.6686, 0.7343, 0.6253, 0.7692, 0.6439, 0.7359, 0.6936, 0.7343, 0.6253, 0.7543, 0.5771, 0.792, 0.5886, 0.7692, 0.6439, 0.7543, 0.5771, 0.7644, 0.526, 0.8037, 0.5299, 0.792, 0.5886, 0.7644, 0.526, 0.7644, 0.474, 0.8037, 0.4701, 0.8037, 0.5299, 0.7644, 0.474, 0.7543, 0.4229, 0.792, 0.4114, 0.8037, 0.4701, 0.7543, 0.4229, 0.7343, 0.3747, 0.7692, 0.3561, 0.792, 0.4114, 0.7343, 0.3747, 0.7054, 0.3314, 0.7359, 0.3064, 0.7692, 0.3561, 0.7054, 0.3314, 0.6686, 0.2946, 0.6936, 0.2641, 0.7359, 0.3064, 0.6686, 0.2946, 0.6253, 0.2657, 0.6439, 0.2308, 0.6936, 0.2641, 0.6253, 0.2657, 0.5771, 0.2457, 0.5886, 0.208, 0.6439, 0.2308, 0.5771, 0.2457, 0.526, 0.2356, 0.5299, 0.1963, 0.5886, 0.208, 0.526, 0.2356, 0.474, 0.2356, 0.4701, 0.1963, 0.5299, 0.1963, 0.474, 0.2356, 0.4229, 0.2457, 0.4114, 0.208, 0.4701, 0.1963, 0.4229, 0.2457, 0.3747, 0.2657, 0.3561, 0.2308, 0.4114, 0.208, 0.3747, 0.2657, 0.3314, 0.2946, 0.3064, 0.2641, 0.3561, 0.2308, 0.3314, 0.2946, 0.2946, 0.3314, 0.2641, 0.3064, 0.3064, 0.2641, 0.2946, 0.3314, 0.2657, 0.3747, 0.2308, 0.3561, 0.2641, 0.3064, 0.2657, 0.3747, 0.2457, 0.4229, 0.208, 0.4114, 0.2308, 0.3561, 0.2457, 0.4229, 0.2356, 0.474, 0.1963, 0.4701, 0.208, 0.4114, 0.2356, 0.474, 0.2356, 0.526, 0.1963, 0.5299, 0.1963, 0.4701, 0.2356, 0.526, 0.2457, 0.5771, 0.208, 0.5886, 0.1963, 0.5299])
me_sphere_001.materials.append(mat_eye_inner)
me_sphere_001.materials.append(mat_eye_black)
me_sphere_001.update()

# ---- objects
ob_eye_outter = bpy.data.objects.new('EYE_OUTTER', me_sphere)
ob_eye_inner = bpy.data.objects.new('EYE_INNER', me_sphere_001)
ob_point = bpy.data.objects.new('Point', light_point)

# ---- transforms, parenting, visibility, modifiers, constraints
ob_eye_outter.location = (0.0, 0.0, 0.0)
ob_eye_outter.rotation_euler = (1.571, 0.0, 0.0)
_m = ob_eye_outter.modifiers.new('Subdivision', 'SUBSURF')
_m.render_levels = 1
ob_eye_inner.parent = ob_eye_outter
ob_eye_inner.matrix_parent_inverse = Matrix(((1.0, 0.0, 0.0, -0.0), (0.0, -4.371e-08, 1.0, 0.0), (0.0, -1.0, -4.371e-08, 0.0), (-0.0, 0.0, -0.0, 1.0)))
ob_eye_inner.location = (0.0, 0.04674, 0.0)
ob_eye_inner.rotation_euler = (1.571, -0.0, 0.0)
ob_eye_inner.scale = (1.033, 1.033, 1.033)
_m = ob_eye_inner.modifiers.new('Subdivision', 'SUBSURF')
_m.levels = 2
ob_point.location = (0.0, -3.227, 0.0)

# ---- collection membership
col_collection.objects.link(ob_eye_outter)
col_collection.objects.link(ob_eye_inner)
col_collection.objects.link(ob_point)

# ---- scene / render settings (as saved in the file)
scene.frame_start = 1; scene.frame_end = 250; scene.frame_set(1)
scene.render.engine = 'CYCLES'
scene.cycles.sampling_pattern = 'TABULATED_SOBOL'
scene.cycles.use_light_tree = False
scene.view_settings.view_transform = 'Filmic'
bpy.context.view_layer.update()

# ---- added for rendering (the .blend has no active camera): camera
cam_auto = bpy.data.cameras.new('AutoCamera')
cam_auto.lens = 50.0
cam_auto.sensor_width = 36.0
cam_auto.clip_end = 1000.0
ob_auto_camera = bpy.data.objects.new('AutoCamera', cam_auto)
scene.collection.objects.link(ob_auto_camera)
ob_auto_camera.location = (3.20507, -3.84609, 2.56406)
ob_auto_camera.rotation_euler = (1.09748, -7.21219e-08, 0.694738)
scene.camera = ob_auto_camera
bpy.context.view_layer.update()
